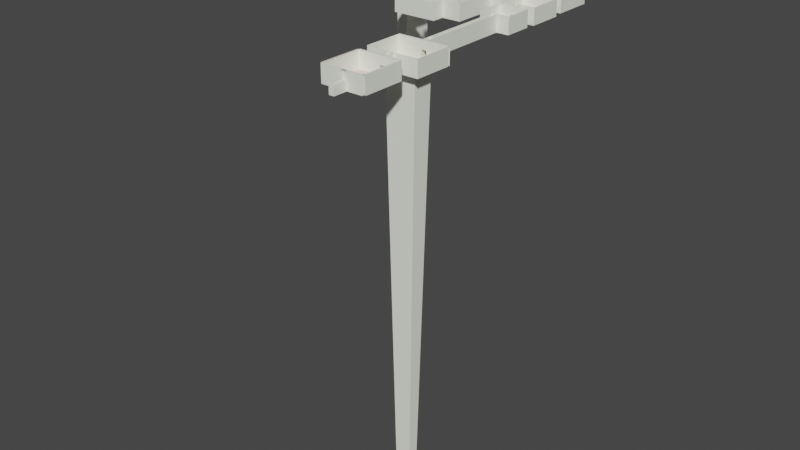 # Source: p2.blend  (saved by Blender 2.80.75; exported with 4.5.12 LTS)
import bpy
from mathutils import Matrix  # noqa: F401  (used for matrix-valued properties, if any)

bpy.ops.wm.read_factory_settings(use_empty=True)
scene = bpy.context.scene
scene.name = 'Scene'

# ---- collections
col_collection = bpy.data.collections.new('Collection'); scene.collection.children.link(col_collection)

# ---- materials (node trees are filled in below, after node groups)
mat_material = bpy.data.materials.new('Material')
mat_material.use_transparent_shadow = False
mat_material_001 = bpy.data.materials.new('Material.001')
mat_material_001.use_transparent_shadow = False

# ---- material node trees
mat_material.use_nodes = True; mat_material.node_tree.nodes.clear()
_N = mat_material.node_tree.nodes; _L = mat_material.node_tree.links
n0 = _N.new('ShaderNodeOutputMaterial'); n0.name = 'Material Output'; n0.location = (300, 300)
n1 = _N.new('ShaderNodeBsdfPrincipled'); n1.name = 'Principled BSDF'; n1.location = (10, 300)
n1.distribution = 'GGX'
n1.subsurface_method = 'BURLEY'
n1.inputs[0].default_value = (0.967, 1.0, 0.8795, 1.0)
n1.inputs[3].default_value = 1.45
n1.inputs[27].default_value = (0.0, 0.0, 0.0, 1.0)
n1.inputs[28].default_value = 1.0
_L.new(n1.outputs[0], n0.inputs[0])
n0.is_active_output = True
mat_material_001.use_nodes = True; mat_material_001.node_tree.nodes.clear()
_N = mat_material_001.node_tree.nodes; _L = mat_material_001.node_tree.links
n0 = _N.new('ShaderNodeOutputMaterial'); n0.name = 'Material Output'; n0.location = (300, 300)
n1 = _N.new('ShaderNodeBsdfPrincipled'); n1.name = 'Principled BSDF'; n1.location = (10, 300)
n1.distribution = 'GGX'
n1.subsurface_method = 'BURLEY'
n1.inputs[0].default_value = (0.7993, 0.6554, 0.6147, 1.0)
n1.inputs[3].default_value = 1.45
n1.inputs[27].default_value = (0.0, 0.0, 0.0, 1.0)
n1.inputs[28].default_value = 1.0
_L.new(n1.outputs[0], n0.inputs[0])
n0.is_active_output = True

# ---- world
world_world = bpy.data.worlds.new('World'); scene.world = world_world
world_world.use_nodes = True; world_world.node_tree.nodes.clear()
_N = world_world.node_tree.nodes; _L = world_world.node_tree.links
n0 = _N.new('ShaderNodeOutputWorld'); n0.name = 'World Output'; n0.location = (300, 300)
n1 = _N.new('ShaderNodeBackground'); n1.name = 'Background'; n1.location = (10, 300)
n1.inputs[0].default_value = (0.05088, 0.05088, 0.05088, 1.0)
_L.new(n1.outputs[0], n0.inputs[0])
n0.is_active_output = True
world_world.color = (0.05088, 0.05088, 0.05088)
world_world.use_sun_shadow = False
world_world.sun_shadow_jitter_overblur = 0.0

# ---- meshes
me_plane = bpy.data.meshes.new('Plane')
me_plane.from_pydata([(-1.0, -5.047, 0.0), (1.0, -5.047, 0.0), (-1.0, -3.047, 0.0), (1.0, -3.047, 0.0), (1.0, -5.047, 0.7901), (1.0, -3.047, 0.7901), (-1.0, -5.047, 0.7901), (-1.0, -2.97, 0.7901), (1.0, -2.97, 0.7901), (-1.0, -3.047, 0.7901), (1.0, -5.123, 0.7901), (-1.0, -5.123, 0.7901), (1.077, -5.047, 0.7901), (1.077, -3.047, 0.7901), (-1.077, -3.047, 0.7901), (-1.077, -5.047, 0.7901), (-1.0, -2.97, 0.0), (1.0, -2.97, 0.0), (1.0, -5.123, 0.0), (-1.0, -5.123, 5.96e-08), (1.077, -5.047, 0.0), (1.077, -3.047, 0.0), (-1.077, -3.047, 0.0), (-1.077, -5.047, 5.96e-08), (0.0, -5.047, 0.0), (0.0, -3.047, 0.0), (0.0, -3.047, 0.7901), (0.0, -5.047, 0.7901), (0.0, -5.123, 0.7901), (-0.3105, -3.047, 0.0), (-0.3105, -3.047, 0.7901), (-0.3105, -2.97, 0.7901), (-0.3105, -2.97, 0.0), (-0.3105, -5.047, 0.0), (-0.3105, -5.047, 0.7901), (-0.3105, -5.123, 0.7901), (-0.3105, -5.123, 3.906e-08), (0.5, -5.047, 0.0), (0.5, -5.047, 0.7901), (0.5, -5.123, 0.7901), (0.5, -5.123, 1.49e-08), (0.5, -3.047, 0.0), (0.5, -3.047, 0.7901), (0.5, -2.97, 0.7901), (0.5, -2.97, 0.0), (-0.1553, -5.047, 0.0), (-0.1553, -5.047, 0.7901), (-0.1553, -5.123, 0.7901), (-0.1553, -5.123, 3.443e-08), (-0.1553, -3.047, 0.0), (-0.1553, -3.047, 0.7901), (-0.1553, -2.97, 0.7901), (-0.1553, -2.97, 0.0), (0.25, -3.047, 0.0), (0.25, -3.047, 0.7901), (0.25, -2.97, 0.7901), (0.25, -2.97, 0.0), (0.25, -5.047, 0.0), (0.25, -5.047, 0.7901), (0.25, -5.123, 0.7901), (0.25, -5.123, 2.235e-08), (-1.0, -3.047, 0.395), (1.0, -3.047, 0.395), (1.0, -5.047, 0.395), (-1.0, -5.047, 0.395), (0.0, -5.047, 0.395), (0.0, -3.047, 0.395), (-0.3105, -3.047, 0.395), (-0.3105, -5.047, 0.395), (0.5, -5.047, 0.395), (0.5, -3.047, 0.395), (-0.1553, -5.047, 0.395), (-0.1553, -3.047, 0.395), (0.25, -5.047, 0.395), (0.125, -3.047, 0.0), (0.125, -3.047, 0.7901), (0.125, -5.047, 0.0), (0.125, -5.047, 0.7901), (0.125, -5.123, 0.7901), (0.125, -3.047, 0.395), (0.125, -5.047, 0.395), (0.0, -2.97, 0.0), (0.125, -2.97, 0.0), (0.25, -3.047, 0.395), (0.0, -2.492, 0.7901), (0.25, -2.492, 0.395), (0.125, -2.97, 0.395), (0.25, -2.97, 0.395), (0.0, -2.97, 0.7901), (0.125, -2.97, 0.7901), (0.02551, -2.035, 0.0), (0.228, -2.035, 0.0), (0.1268, -2.035, 0.0), (-1.077, -2.492, 0.7901), (-0.5847, -2.035, 0.0), (-1.077, -0.6438, 0.7901), (-0.5847, -1.061, 0.0), (1.387, -0.6438, 0.7901), (0.8868, -1.061, 0.0), (1.387, -2.492, 0.7901), (0.8868, -2.035, 0.0), (0.25, -2.492, 0.7901), (0.125, -2.492, 0.0), (0.25, -2.492, 0.0), (0.0, -2.492, 0.0), (-1.077, -2.492, 0.0), (-1.077, -0.6438, 0.0), (1.387, -0.6438, 0.0), (1.387, -2.492, 0.0), (0.1786, -1.773, -22.44), (0.1363, -1.773, -22.44), (0.09401, -1.773, -22.44), (-0.161, -1.773, -22.44), (-0.161, -1.367, -22.44), (0.454, -1.367, -22.44), (0.454, -1.773, -22.44), (0.1864, -0.6438, 0.7901), (0.1864, -0.6438, 0.0), (0.151, -1.061, 0.0), (0.1465, -1.367, -22.44), (-0.4608, -0.6438, 0.7901), (-0.4608, -0.6438, 0.0), (-0.2168, -1.061, 0.0), (-0.007273, -1.367, -22.44), (0.7708, -0.6438, 0.0), (0.5189, -1.061, 0.0), (0.3002, -1.367, -22.44), (0.7708, -0.6438, 0.7901), (0.06144, -0.6438, 0.0), (-0.0329, -1.061, 0.0), (0.0696, -1.367, -22.44), (0.06144, -0.6438, 0.7901), (0.3114, -0.6438, 0.7901), (0.335, -1.061, 0.0), (0.2233, -1.367, -22.44), (-1.0, -2.97, 0.395), (-0.3105, -2.97, 0.395), (-0.1553, -2.97, 0.395), (0.0, -2.97, 0.395), (0.0, -2.492, 0.395), (-1.077, -2.492, 0.395), (-1.077, -0.6438, 0.395), (1.387, -0.6438, 0.395), (1.387, -2.492, 0.395), (0.1864, -0.6438, 0.395), (-0.4608, -0.6438, 0.395), (0.7708, -0.6438, 0.395), (0.3114, -0.6438, 0.395), (0.0, -2.731, 0.7901), (0.25, -2.731, 0.395), (0.0, -2.731, 0.0), (0.125, -2.731, 0.0), (0.25, -2.731, 0.0), (0.25, -2.731, 0.7901), (0.0, -2.731, 0.395), (0.0, -2.612, 0.7901), (0.25, -2.612, 0.0), (0.25, -2.612, 0.7901), (0.25, -2.612, 0.395), (0.0, -2.612, 0.0), (0.125, -2.612, 0.0), (0.0, -2.612, 0.395), (0.25, -2.552, 0.0), (0.25, -2.552, 0.395), (0.0, -2.552, 0.0), (0.125, -2.552, 0.0), (0.0, -2.552, 0.395), (0.25, -2.552, 0.7901), (8.882e-16, -2.552, 0.7901), (-1.077, -0.5671, 0.7901), (1.387, -0.5671, 0.7901), (0.1864, -0.5671, 0.7901), (-0.4608, -0.5671, 0.7901), (0.7708, -0.5671, 0.7901), (0.3114, -0.5671, 0.7901), (-1.077, -0.5671, 0.395), (1.387, -0.5671, 0.395), (0.1864, -0.5671, 0.395), (-0.4608, -0.5671, 0.395), (0.7708, -0.5671, 0.395), (0.06144, -0.5671, 0.395), (0.3114, -0.5671, 0.395), (-1.077, -0.5671, 0.0), (1.387, -0.5671, 0.0), (-0.4608, -0.5671, 0.0), (0.7708, -0.5671, 0.0), (0.06144, -0.5671, 0.0), (0.3114, -0.5671, 0.0), (0.3114, -0.6438, 0.0), (0.06144, -0.6438, 0.395), (0.1864, -0.5671, 0.0), (0.06144, 5.792, 0.0), (0.06144, 4.017, 0.0), (0.1864, 4.017, 0.0), (0.3114, 4.017, 0.0), (0.3114, 5.792, 0.0), (0.9113, 4.017, 0.0), (0.06144, 4.017, 0.395), (0.9113, 5.392, 0.0), (0.06144, -0.5671, 0.7901), (0.3114, 5.392, 0.0), (0.06144, 4.017, 0.7901), (0.3114, 4.017, 0.7901), (0.06144, 5.392, 0.0), (-0.5518, 4.017, 0.0), (-0.5518, 4.017, 0.395), (-0.5518, 4.017, 0.7901), (-0.5518, 5.392, 0.0), (-0.5518, 5.392, 0.395), (-0.5518, 5.392, 0.7901), (0.06144, 5.392, 0.7901), (0.3114, 5.392, 0.395), (0.9113, 5.392, 0.395), (0.9113, 5.392, 0.7901), (0.9113, 4.017, 0.395), (0.9113, 4.017, 0.7901), (0.1864, -0.1038, 0.0), (0.3114, -0.1038, 0.0), (0.06144, -0.1038, 0.0), (0.3114, -0.1038, 0.395), (0.06144, -0.1038, 0.395), (0.3114, -0.1038, 0.7901), (-0.2413, 5.392, 0.0), (-0.2413, 4.017, 0.0), (0.06144, -0.1038, 0.7901), (0.3114, 4.017, 0.395), (-0.2413, 5.392, 0.395), (-0.2413, 5.392, 0.7901), (0.3114, 5.792, 0.395), (0.06144, 5.469, 0.7901), (0.3114, 5.469, 0.7901), (0.06144, 5.469, 0.395), (0.3114, 5.469, 0.395), (0.06144, 5.392, 0.395), (0.3114, 5.792, 0.7901), (0.3114, 5.392, 0.7901), (0.967, 5.792, 0.0), (0.967, 5.792, 0.395), (0.967, 5.792, 0.7901), (0.967, 7.533, 0.0), (0.967, 7.533, 0.395), (0.967, 7.533, 0.7901), (-0.7408, 7.533, 0.0), (-0.7408, 7.533, 0.395), (-0.7408, 7.533, 0.7901), (-0.7408, 5.792, 0.0), (-0.7408, 5.792, 0.395), (-0.7408, 5.792, 0.7901), (0.06144, 5.792, 0.395), (0.06144, 5.792, 0.7901), (-0.7408, 6.516, 0.395), (-0.7408, 6.516, 0.7901), (-0.7408, 6.516, 0.0), (-0.7408, 7.098, 0.395), (-0.7408, 7.098, 0.0), (-0.7408, 7.098, 0.7901), (-0.7408, 6.228, 0.7901), (-0.7408, 6.228, 0.395), (-0.7408, 6.228, 0.0), (-0.7408, 6.881, 0.7901), (-0.7408, 6.881, 0.0), (-0.7408, 6.445, 0.395), (-0.7408, 6.445, 0.0), (-0.7408, 6.445, 0.7901), (0.1131, 7.533, 0.395), (0.1131, 7.533, 0.7901), (0.1131, 7.533, 0.0), (-0.3139, 7.533, 0.7901), (-0.3139, 7.533, 0.395), (-0.3139, 7.533, 0.0), (0.54, 7.533, 0.395), (0.54, 7.533, 0.0), (-0.1004, 7.533, 0.395), (-0.1004, 7.533, 0.0), (-0.1004, 7.533, 0.7901), (0.3266, 7.533, 0.7901), (0.3266, 7.533, 0.395), (0.3266, 7.533, 0.0), (0.3114, 5.716, 0.395), (0.06144, 5.716, 0.395), (0.3114, 5.716, 0.7901), (0.06144, 5.716, 0.7901), (0.25, -5.123, 0.395), (0.0, -5.123, 2.235e-08), (0.125, -5.123, 2.235e-08), (0.0, -5.123, 0.395), (0.125, -5.123, 0.395), (0.25, -5.792, 0.395), (0.125, -5.792, 0.395), (0.0, -5.792, 0.395), (0.25, -5.792, 2.235e-08), (0.0, -5.792, 2.235e-08), (0.125, -5.792, 2.235e-08), (0.54, 8.052, 0.0), (0.3266, 8.052, 0.0), (0.54, 8.052, 0.395), (0.54, 7.533, 0.7901), (0.54, 8.052, 0.7901), (0.54, 7.61, 0.395), (0.3266, 7.61, 0.395), (0.54, 7.61, 0.7901), (0.3266, 7.61, 0.7901), (0.8534, 8.052, 0.0), (0.8534, 8.052, 0.395), (0.8534, 8.052, 0.7901), (0.8534, 10.03, 0.0), (0.8534, 10.03, 0.395), (0.8534, 10.03, 0.7901), (-1.119, 10.03, 0.0), (-1.119, 10.03, 0.395), (-1.119, 10.03, 0.7901), (-1.119, 9.206, 0.0), (-1.119, 9.206, 0.395), (-1.119, 9.206, 0.7901), (0.001299, 9.206, 0.0), (0.001299, 9.206, 0.395), (0.001299, 9.206, 0.7901), (0.001299, 8.052, 0.0), (0.001299, 8.052, 0.395), (0.001299, 8.052, 0.7901), (0.3266, 8.052, 0.395), (-1.119, 9.834, 0.395), (-1.119, 9.834, 0.0), (-1.119, 9.482, 0.7901), (-1.119, 9.482, 0.395), (-1.119, 9.482, 0.0), (-1.119, 9.834, 0.7901), (-2.65, 9.834, 0.0), (-2.65, 9.482, 0.0), (-3.01, 9.733, 0.0), (-3.01, 9.482, 0.0), (-2.65, 10.64, 0.0), (-3.01, 10.64, 0.0), (-2.65, 11.01, 0.0), (-3.01, 11.01, 0.0), (-2.038, 10.64, 0.0), (-2.15, 11.01, 0.0), (-1.78, 10.64, 0.0), (-1.78, 10.91, 0.0), (-2.15, 12.2, 0.0), (-1.78, 12.2, 0.0), (-2.038, 12.57, 0.0), (-1.78, 12.57, 0.0), (-3.378, 12.2, 0.0), (-3.378, 12.57, 0.0), (-3.748, 12.2, 0.0), (-3.748, 12.57, 0.0), (-3.378, 10.29, 0.0), (-3.748, 10.39, 0.0), (-3.378, 10.01, 0.0), (-3.636, 10.01, 0.0), (-5.348, 10.39, 0.0), (-5.348, 10.01, 0.0), (-2.65, 9.834, 0.395), (-2.65, 9.482, 0.395), (-3.01, 9.482, 0.395), (-2.65, 9.834, 0.7901), (-2.65, 9.482, 0.7901), (-2.65, 10.64, 0.7901), (-3.01, 9.733, 0.395), (-3.01, 9.733, 0.7901), (-3.01, 9.482, 0.7901), (-3.01, 10.64, 0.395), (-3.01, 11.01, 0.395), (-3.01, 10.64, 0.7901), (-3.01, 11.01, 0.7901), (-2.65, 10.64, 0.395), (-2.038, 10.64, 0.395), (-1.78, 10.64, 0.395), (-2.038, 10.64, 0.7901), (-1.78, 10.64, 0.7901), (-2.65, 11.01, 0.395), (-2.65, 11.01, 0.7901), (-2.15, 11.01, 0.7901), (-1.78, 10.91, 0.7901), (-2.15, 11.01, 0.395), (-2.15, 12.2, 0.395), (-1.78, 10.91, 0.395), (-1.78, 12.2, 0.395), (-1.78, 12.2, 0.7901), (-2.15, 12.2, 0.7901), (-2.038, 12.57, 0.395), (-1.78, 12.57, 0.395), (-2.038, 12.57, 0.7901), (-1.78, 12.57, 0.7901), (-3.378, 12.57, 0.395), (-3.748, 12.57, 0.395), (-3.378, 12.57, 0.7901), (-3.748, 12.57, 0.7901), (-3.748, 12.2, 0.395), (-3.748, 10.39, 0.395), (-5.348, 10.39, 0.395), (-3.748, 12.2, 0.7901), (-3.748, 10.39, 0.7901), (-5.348, 10.39, 0.7901), (-3.378, 12.2, 0.395), (-3.378, 10.29, 0.395), (-3.378, 10.01, 0.395), (-3.636, 10.01, 0.395), (-5.348, 10.01, 0.395), (-3.378, 12.2, 0.7901), (-3.378, 10.29, 0.7901), (-3.378, 10.01, 0.7901), (-3.636, 10.01, 0.7901), (-5.348, 10.01, 0.7901), (-5.348, 11.25, 0.0), (-5.348, 11.25, 0.395), (-5.348, 11.25, 0.7901), (-6.627, 11.25, 0.0), (-6.627, 11.25, 0.395), (-6.627, 11.25, 0.7901), (-6.627, 9.097, 0.0), (-6.627, 9.097, 0.395), (-6.627, 9.097, 0.7901), (-5.348, 9.097, 0.0), (-5.348, 9.097, 0.395), (-5.348, 9.097, 0.7901), (-6.627, 10.29, 0.395), (-6.627, 10.29, 0.7901), (-6.627, 10.29, 0.0), (-6.627, 10.01, 0.7901), (-6.627, 10.01, 0.395), (-6.627, 10.01, 0.0), (-5.271, 10.39, 0.395), (-5.271, 10.01, 0.395), (-5.271, 10.39, 0.7901), (-5.271, 10.01, 0.7901), (-1.196, 9.834, 0.395), (-1.196, 9.482, 0.395), (-1.196, 9.834, 0.7901), (-1.196, 9.482, 0.7901), (0.3266, 8.052, 0.7901), (0.54, 7.975, 0.395), (0.3266, 7.975, 0.395), (0.54, 7.975, 0.7901), (0.3266, 7.975, 0.7901), (-7.874, 10.29, 0.0), (-7.874, 10.01, 0.0), (-7.874, 10.29, 0.7901), (-7.874, 10.01, 0.7901), (-8.185, 10.29, 0.0), (-8.185, 10.01, 0.0), (-7.874, 8.257, 0.0), (-8.185, 8.257, 0.0), (-7.874, 10.01, 0.395), (-8.185, 8.257, 0.395), (-7.874, 8.257, 0.7901), (-8.185, 8.257, 0.7901), (-7.874, 10.29, 0.395), (-8.185, 10.29, 0.395), (-8.185, 10.01, 0.395), (-8.185, 10.29, 0.7901), (-8.185, 10.01, 0.7901), (-6.704, 10.29, 0.395), (-6.704, 10.01, 0.395), (-6.704, 10.29, 0.7901), (-6.704, 10.01, 0.7901), (-7.874, 7.96, 0.0), (-8.185, 7.96, 0.0), (-9.037, 8.257, 0.0), (-9.037, 7.96, 0.0), (-9.037, 8.257, 0.395), (-9.037, 8.257, 0.7901), (-9.037, 7.96, 0.7901), (-7.874, 6.224, 0.0), (-8.185, 6.224, 0.0), (-7.874, 5.891, 0.0), (-8.185, 5.891, 0.0), (-6.269, 6.224, 0.0), (-6.269, 5.891, 0.0), (-7.874, 8.257, 0.395), (-7.874, 7.96, 0.395), (-7.874, 6.224, 0.395), (-7.874, 7.96, 0.7901), (-8.185, 7.96, 0.395), (-8.185, 6.224, 0.395), (-8.185, 7.96, 0.7901), (-8.185, 6.224, 0.7901), (-6.627, 6.224, 0.395), (-7.874, 6.224, 0.7901), (-6.627, 6.224, 0.7901), (-7.874, 5.891, 0.395), (-8.185, 5.891, 0.395), (-6.627, 5.891, 0.395), (-7.874, 5.891, 0.7901), (-8.185, 5.891, 0.7901), (-6.269, 5.484, 0.0), (-6.627, 5.126, 0.395), (-6.627, 5.126, 0.7901), (-6.269, 7.043, 0.0), (-6.627, 7.401, 0.395), (-6.627, 7.401, 0.7901), (-5.706, 5.484, 0.0), (-5.348, 5.126, 0.395), (-5.348, 5.126, 0.7901), (-5.706, 7.043, 0.0), (-5.348, 7.401, 0.395), (-5.348, 7.401, 0.7901), (-5.348, 6.224, 0.7901), (-5.706, 5.891, 0.0), (-6.627, 5.891, 0.7901), (-6.704, 6.224, 0.395), (-6.704, 5.891, 0.395), (-6.704, 6.224, 0.7901), (-6.704, 5.891, 0.7901), (-5.706, 6.224, 0.0), (-5.348, 6.224, 0.395), (-3.778, 5.801, 0.0), (-3.636, 6.224, 0.0), (-3.378, 5.891, 0.0), (-3.378, 6.224, 0.0), (-3.778, 4.651, 0.0), (-3.378, 4.651, 0.0), (-3.778, 4.259, 0.0), (-3.378, 4.259, 0.0), (-2.18, 4.651, 0.0), (-2.038, 4.259, 0.0), (-1.78, 4.651, 0.0), (-1.78, 4.259, 0.0), (-2.18, 6.663, 0.0), (-1.78, 6.516, 0.0), (-2.18, 6.881, 0.0), (-1.78, 6.881, 0.0), (-6.627, 5.891, 0.0), (-6.627, 6.224, 0.0), (-6.627, 5.126, 0.0), (-6.627, 7.401, 0.0), (-5.348, 5.126, 0.0), (-5.348, 7.401, 0.0), (-6.171, 5.985, -22.44), (-5.348, 5.801, 0.0), (-5.348, 6.224, 0.0), (-6.171, 6.202, -22.44), (-6.171, 5.72, -22.44), (-6.171, 6.736, -22.44), (-5.804, 5.72, -22.44), (-5.804, 6.736, -22.44), (-5.804, 5.985, -22.44), (-5.804, 6.202, -22.44), (-3.778, 5.801, 0.395), (-3.378, 5.891, 0.395), (-3.778, 4.651, 0.395), (-3.378, 4.651, 0.395), (-2.18, 4.651, 0.395), (-2.038, 4.259, 0.395), (-1.78, 4.651, 0.395), (-1.78, 4.259, 0.395), (-2.18, 6.663, 0.395), (-3.778, 5.801, 0.7901), (-3.378, 5.891, 0.7901), (-3.778, 4.651, 0.7901), (-3.378, 4.651, 0.7901), (-3.778, 4.259, 0.7901), (-2.18, 4.651, 0.7901), (-2.038, 4.259, 0.7901), (-1.78, 4.651, 0.7901), (-1.78, 4.259, 0.7901), (-2.18, 6.663, 0.7901), (-3.636, 6.224, 0.395), (-3.378, 6.224, 0.395), (-3.636, 6.224, 0.7901), (-3.378, 6.224, 0.7901), (-3.778, 4.259, 0.395), (-3.378, 4.259, 0.395), (-3.378, 4.259, 0.7901), (-2.18, 6.881, 0.395), (-2.18, 6.881, 0.7901), (-1.78, 6.516, 0.395), (-1.78, 6.516, 0.7901), (-1.78, 6.881, 0.395), (-0.7408, 6.881, 0.395), (-1.78, 6.881, 0.7901), (-5.348, 5.801, 0.395), (-5.348, 5.801, 0.7901), (-5.271, 6.224, 0.395), (-5.271, 5.801, 0.395), (-5.271, 6.224, 0.7901), (-5.271, 5.801, 0.7901), (-0.8175, 6.516, 0.395), (-0.8175, 6.881, 0.395), (-0.8175, 6.516, 0.7901), (-0.8175, 6.881, 0.7901), (-9.037, 8.787, 0.0), (-9.037, 8.787, 0.395), (-9.037, 8.787, 0.7901), (-9.037, 7.376, 0.0), (-9.037, 7.376, 0.395), (-9.037, 7.376, 0.7901), (-10.14, 7.376, 0.0), (-10.14, 7.376, 0.395), (-10.14, 7.376, 0.7901), (-10.14, 8.787, 0.395), (-10.14, 8.787, 0.7901), (-10.14, 8.787, 0.0), (-10.14, 7.96, 0.7901), (-10.14, 7.96, 0.395), (-10.14, 7.96, 0.0), (-10.14, 8.257, 0.395), (-10.14, 8.257, 0.0), (-10.14, 8.257, 0.7901), (-11.59, 7.96, 0.0), (-11.59, 8.257, 0.395), (-11.59, 8.257, 0.0), (-11.59, 7.96, 0.395), (-9.037, 7.96, 0.395), (-8.961, 8.257, 0.395), (-8.961, 7.96, 0.395), (-8.961, 8.257, 0.7901), (-8.961, 7.96, 0.7901), (-2.764, 12.2, 0.0), (-2.708, 12.57, 0.0), (-2.764, 12.2, 0.395), (-2.764, 12.2, 0.7901), (-2.708, 12.57, 0.7901), (-3.043, 12.57, 0.0), (-3.043, 12.57, 0.7901), (-3.071, 12.2, 0.0), (-3.071, 12.2, 0.395), (-3.071, 12.2, 0.7901), (-2.779, 4.651, 0.0), (-2.779, 4.651, 0.395), (-2.779, 4.651, 0.7901), (-2.708, 4.259, 0.395), (-2.708, 4.259, 0.7901), (-3.093, 4.651, 0.0), (-3.093, 4.651, 0.395), (-3.093, 4.651, 0.7901), (-3.059, 4.259, 0.395), (-3.059, 4.259, 0.7901), (-4.492, 6.224, 0.0), (-4.563, 5.801, 0.0), (-4.492, 6.224, 0.395), (-4.563, 5.801, 0.395), (-4.492, 6.224, 0.7901), (-4.829, 6.224, 0.0), (-4.829, 6.224, 0.395), (-4.829, 6.224, 0.7901), (-4.865, 5.801, 0.0), (-4.865, 5.801, 0.7901), (-4.563, 3.944, 0.0), (-4.865, 3.944, 0.0), (-4.563, 3.644, 0.0), (-4.865, 3.644, 0.0), (-3.059, 3.944, 0.0), (-3.059, 3.644, 0.0), (-2.708, 3.944, 0.0), (-2.708, 3.644, 0.0), (-3.059, 4.259, 0.0), (-2.708, 4.259, 0.0), (-4.865, 5.801, 0.395), (-4.865, 3.944, 0.395), (-4.865, 3.944, 0.7901), (-4.563, 5.801, 0.7901), (-4.563, 3.944, 0.7901), (-4.563, 3.944, 0.395), (-3.059, 3.944, 0.395), (-3.059, 3.944, 0.7901), (-4.865, 3.644, 0.395), (-4.563, 3.644, 0.395), (-3.059, 3.644, 0.395), (-4.563, 3.644, 0.7901), (-4.865, 3.644, 0.7901), (-2.708, 3.644, 0.395), (-3.059, 3.644, 0.7901), (-2.708, 3.944, 0.395), (-2.708, 3.944, 0.7901), (-2.708, 3.644, 0.7901), (-4.646, 10.01, 0.0), (-4.692, 10.39, 0.0), (-4.646, 10.01, 0.395), (-4.646, 10.01, 0.7901), (-5.02, 10.39, 0.395), (-5.02, 10.39, 0.7901), (-4.997, 10.01, 0.0), (-4.997, 10.01, 0.395), (-4.997, 10.01, 0.7901), (-2.708, 14.02, 0.0), (-3.043, 14.02, 0.0), (-2.708, 14.34, 0.0), (-3.043, 14.34, 0.0), (-4.692, 14.02, 0.0), (-4.692, 14.34, 0.0), (-5.02, 14.02, 0.0), (-5.02, 14.34, 0.0), (-5.02, 10.39, 0.0), (-2.708, 12.57, 0.395), (-3.043, 12.57, 0.395), (-2.708, 14.02, 0.395), (-2.708, 14.02, 0.7901), (-2.708, 14.34, 0.395), (-3.043, 14.34, 0.395), (-2.708, 14.34, 0.7901), (-3.043, 14.34, 0.7901), (-3.043, 14.02, 0.395), (-4.692, 14.02, 0.395), (-3.043, 14.02, 0.7901), (-4.692, 14.34, 0.395), (-5.02, 14.02, 0.395), (-5.02, 14.34, 0.395), (-4.692, 10.39, 0.395), (-4.692, 14.02, 0.7901), (-4.692, 14.34, 0.7901), (-5.02, 14.02, 0.7901), (-5.02, 14.34, 0.7901), (-4.692, 10.39, 0.7901)], [], [(37, 1, 3, 41), (70, 62, 5, 42), (62, 63, 4, 5), (64, 61, 9, 6), (68, 64, 6, 34), (42, 5, 8, 43), (166, 139, 84, 168), (34, 6, 11, 35), (5, 4, 12, 13), (6, 9, 14, 15), (15, 14, 22, 23), (35, 11, 19, 36), (43, 8, 17, 44), (13, 12, 20, 21), (137, 138, 81, 52), (73, 57, 60, 282), (77, 27, 28, 78), (50, 26, 88, 51), (80, 65, 27, 77), (72, 66, 26, 50), (45, 24, 25, 49), (0, 33, 29, 2), (61, 67, 30, 9), (9, 30, 31, 7), (135, 136, 32, 16), (47, 35, 36, 48), (46, 34, 35, 47), (71, 68, 34, 46), (63, 69, 38, 4), (4, 38, 39, 10), (10, 39, 40, 18), (55, 43, 44, 56), (54, 42, 43, 55), (83, 70, 42, 54), (57, 37, 41, 53), (65, 71, 46, 27), (27, 46, 47, 28), (28, 47, 48, 283), (33, 45, 49, 29), (67, 72, 50, 30), (30, 50, 51, 31), (136, 137, 52, 32), (76, 57, 53, 74), (79, 83, 54, 75), (75, 54, 55, 89), (69, 73, 58, 38), (38, 58, 59, 39), (39, 59, 60, 40), (37, 57, 73, 69), (29, 49, 72, 67), (24, 45, 71, 65), (53, 41, 70, 83), (1, 37, 69, 63), (45, 33, 68, 71), (2, 29, 67, 61), (49, 25, 66, 72), (57, 76, 284, 60), (33, 0, 64, 68), (0, 2, 61, 64), (3, 1, 63, 62), (41, 3, 62, 70), (76, 24, 283, 284), (26, 75, 89, 88), (66, 79, 75, 26), (24, 76, 74, 25), (73, 80, 77, 58), (58, 77, 78, 59), (24, 65, 285, 283), (74, 53, 56, 82), (25, 74, 82, 81), (25, 81, 138, 66), (56, 53, 83, 87), (79, 66, 138, 86), (83, 79, 86, 87), (86, 138, 88, 89), (86, 79, 75, 89), (87, 86, 89, 55), (163, 167, 101, 85), (162, 163, 85, 103), (164, 165, 102, 104), (165, 162, 103, 102), (139, 104, 105, 140), (140, 105, 106, 141), (146, 124, 107, 142), (142, 107, 108, 143), (143, 108, 103, 85), (96, 94, 112, 113), (91, 92, 102, 103), (92, 90, 104, 102), (90, 94, 105, 104), (94, 96, 106, 105), (125, 98, 107, 124), (98, 100, 108, 107), (100, 91, 103, 108), (109, 115, 114, 126, 134, 119, 130, 123, 113, 112, 111, 110), (90, 92, 110, 111), (91, 100, 115, 109), (122, 96, 113, 123), (94, 90, 111, 112), (92, 91, 109, 110), (100, 98, 114, 115), (133, 118, 119, 134), (129, 118, 117, 128), (141, 106, 121, 145), (96, 122, 121, 106), (129, 122, 123, 130), (98, 125, 126, 114), (133, 125, 124, 188), (147, 188, 124, 146), (118, 129, 130, 119), (145, 121, 128, 189), (122, 129, 128, 121), (118, 133, 188, 117), (125, 133, 134, 126), (116, 144, 147, 132), (120, 145, 189, 131), (132, 147, 146, 127), (95, 141, 145, 120), (131, 189, 144, 116), (99, 143, 85, 101), (97, 142, 143, 99), (127, 146, 142, 97), (93, 140, 141, 95), (84, 139, 140, 93), (31, 51, 137, 136), (7, 31, 136, 135), (51, 88, 138, 137), (164, 104, 139, 166), (81, 150, 154, 138), (82, 56, 152, 151), (81, 82, 151, 150), (56, 87, 149, 152), (87, 55, 153, 149), (138, 154, 148, 88), (150, 159, 161, 154), (151, 152, 156, 160), (150, 151, 160, 159), (152, 149, 158, 156), (149, 153, 157, 158), (154, 161, 155, 148), (159, 164, 166, 161), (160, 156, 162, 165), (159, 160, 165, 164), (156, 158, 163, 162), (158, 157, 167, 163), (161, 166, 168, 155), (163, 166, 139, 85), (139, 84, 101, 85), (163, 167, 168, 166), (131, 116, 171, 199), (116, 132, 174, 171), (120, 131, 199, 172), (132, 127, 173, 174), (95, 120, 172, 169), (127, 97, 170, 173), (173, 170, 176, 179), (171, 174, 181, 177), (199, 171, 177, 180), (172, 199, 180, 178), (169, 172, 178, 175), (174, 173, 179, 181), (178, 180, 186, 184), (175, 178, 184, 182), (181, 179, 185, 187), (179, 176, 183, 185), (181, 187, 188, 147), (180, 177, 144, 189), (177, 181, 147, 144), (186, 180, 189, 128), (186, 128, 117, 190), (190, 117, 188, 187), (216, 217, 194, 193), (218, 216, 193, 192), (218, 192, 197, 220), (217, 187, 181, 219), (220, 197, 201, 224), (219, 181, 174, 221), (225, 202, 215, 214), (194, 225, 214, 196), (201, 197, 205, 206), (197, 192, 204, 205), (206, 205, 208, 209), (205, 204, 207, 208), (227, 226, 233, 210), (226, 222, 203, 233), (210, 233, 211, 235), (208, 207, 222, 226), (235, 211, 212, 213), (211, 200, 198, 212), (213, 212, 214, 215), (212, 198, 196, 214), (207, 204, 223, 222), (225, 219, 221, 202), (180, 220, 224, 199), (194, 217, 219, 225), (186, 218, 220, 180), (186, 190, 216, 218), (190, 187, 217, 216), (221, 219, 220, 224), (220, 197, 225, 219), (202, 225, 197, 201), (209, 208, 226, 227), (222, 223, 192, 203), (203, 192, 194, 200), (200, 194, 196, 198), (203, 200, 195, 191), (203, 191, 248, 233), (195, 200, 211, 228), (210, 235, 230, 229), (229, 230, 232, 231), (231, 232, 211, 233), (228, 211, 235, 234), (233, 248, 249, 210), (228, 234, 238, 237), (195, 228, 237, 236), (237, 238, 241, 240), (236, 237, 240, 239), (268, 267, 244, 243), (269, 268, 243, 242), (257, 256, 247, 246), (258, 257, 246, 245), (246, 247, 249, 248), (245, 246, 248, 191), (195, 236, 239, 271, 277, 266, 273, 269, 242, 254, 260, 252, 262, 258, 245, 191), (234, 228, 248, 249), (570, 259, 251, 250), (243, 244, 255, 253), (242, 243, 253, 254), (262, 261, 257, 258), (261, 263, 256, 257), (253, 255, 259, 570), (254, 253, 570, 260), (250, 251, 263, 261), (252, 250, 261, 262), (277, 276, 264, 266), (276, 275, 265, 264), (273, 272, 268, 269), (272, 274, 267, 268), (240, 241, 296, 270), (239, 240, 270, 271), (264, 265, 274, 272), (266, 264, 272, 273), (270, 296, 275, 276), (248, 228, 278, 279), (279, 278, 280, 281), (65, 80, 286, 285), (80, 73, 282, 286), (285, 286, 288, 289), (286, 282, 287, 288), (283, 285, 289, 291), (282, 60, 290, 287), (284, 283, 291, 292), (60, 284, 292, 290), (292, 291, 289, 288), (290, 292, 288, 287), (277, 271, 293, 294), (293, 271, 270, 295), (277, 294, 320, 276), (295, 270, 296, 297), (276, 320, 431, 275), (270, 276, 299, 298), (298, 299, 301, 300), (295, 297, 304, 303), (293, 295, 303, 302), (303, 304, 307, 306), (302, 303, 306, 305), (306, 307, 310, 309), (305, 306, 309, 308), (324, 323, 313, 312), (325, 324, 312, 311), (312, 313, 316, 315), (311, 312, 315, 314), (315, 316, 319, 318), (314, 315, 318, 317), (318, 319, 431, 320), (317, 318, 320, 294), (293, 302, 305, 308, 322, 325, 311, 314, 317, 294), (325, 322, 327, 328), (321, 326, 323, 324), (309, 310, 326, 321), (308, 309, 321, 322), (328, 327, 329, 330), (329, 327, 331, 332), (332, 331, 333, 334), (333, 331, 335, 336), (336, 335, 337, 338), (336, 338, 340, 339), (339, 340, 342, 341), (616, 614, 344, 343), (343, 344, 346, 345), (343, 345, 348, 347), (347, 348, 350, 349), (673, 684, 351, 352), (327, 322, 321, 353), (325, 328, 354, 324), (331, 327, 353, 366), (328, 330, 355, 354), (366, 353, 356, 358), (353, 321, 326, 356), (354, 355, 361, 357), (324, 354, 357, 323), (329, 332, 362, 359), (330, 329, 359, 355), (359, 362, 364, 360), (355, 359, 360, 361), (332, 334, 363, 362), (362, 363, 365, 364), (334, 333, 371, 363), (363, 371, 372, 365), (335, 331, 366, 367), (367, 366, 358, 369), (337, 335, 367, 368), (368, 367, 369, 370), (333, 336, 375, 371), (371, 375, 373, 372), (338, 337, 368, 377), (377, 368, 370, 374), (336, 339, 376, 375), (375, 376, 380, 373), (340, 338, 377, 378), (378, 377, 374, 379), (342, 340, 378, 382), (382, 378, 379, 384), (616, 343, 395, 617), (617, 395, 400, 618), (610, 341, 381, 685), (341, 342, 382, 381), (685, 381, 383, 613), (381, 382, 384, 383), (346, 344, 385, 386), (386, 385, 387, 388), (668, 348, 390, 699), (348, 345, 389, 390), (345, 346, 386, 389), (699, 390, 393, 704), (390, 389, 392, 393), (389, 386, 388, 392), (349, 350, 398, 397), (343, 347, 396, 395), (347, 349, 397, 396), (673, 352, 399, 674), (396, 397, 402, 401), (395, 396, 401, 400), (674, 399, 404, 675), (397, 398, 403, 402), (391, 394, 407, 406), (351, 391, 406, 405), (406, 407, 410, 409), (405, 406, 409, 408), (421, 420, 413, 412), (422, 421, 412, 411), (412, 413, 416, 415), (411, 412, 415, 414), (415, 416, 404, 399), (414, 415, 399, 352), (351, 405, 408, 419, 422, 411, 414, 352), (408, 409, 417, 419), (409, 410, 418, 417), (421, 422, 437, 444), (417, 418, 420, 421), (394, 391, 399, 404), (399, 391, 423, 424), (424, 423, 425, 426), (321, 324, 428, 427), (427, 428, 430, 429), (297, 295, 320, 431), (320, 295, 432, 433), (433, 432, 434, 435), (419, 417, 448, 436), (422, 419, 436, 437), (448, 417, 418, 438), (421, 444, 439, 420), (437, 436, 440, 441), (437, 441, 443, 442), (443, 441, 450, 445), (437, 442, 470, 444), (445, 450, 452, 447), (444, 470, 446, 439), (440, 436, 448, 449), (441, 440, 449, 450), (449, 448, 438, 451), (450, 449, 451, 452), (417, 421, 454, 453), (453, 454, 456, 455), (442, 443, 458, 457), (458, 443, 459, 460), (459, 443, 445, 461), (461, 445, 447, 462), (458, 460, 604, 474), (474, 604, 463, 476), (457, 458, 465, 464), (464, 465, 467, 466), (464, 466, 523, 524), (457, 464, 472, 471), (442, 457, 471, 470), (471, 472, 479, 473), (470, 471, 473, 446), (465, 458, 474, 475), (475, 474, 476, 477), (467, 465, 475, 482), (482, 475, 477, 485), (464, 524, 478, 472), (472, 478, 480, 479), (523, 466, 481, 483), (466, 467, 482, 481), (483, 481, 484, 500), (481, 482, 485, 484), (483, 500, 488, 487), (523, 483, 487, 525), (480, 478, 490, 491), (478, 524, 526, 490), (487, 488, 494, 493), (525, 487, 493, 527), (491, 490, 496, 497), (490, 526, 528, 496), (497, 496, 506, 498), (496, 528, 531, 506), (493, 494, 573, 572), (527, 493, 572, 530), (478, 480, 500, 483), (478, 501, 502, 483), (501, 502, 504, 503), (505, 495, 536, 538), (629, 630, 507, 508), (508, 507, 509, 510), (509, 507, 511, 512), (512, 511, 513, 514), (619, 648, 516, 515), (515, 516, 518, 517), (515, 517, 520, 519), (519, 520, 522, 521), (522, 520, 252, 260), (469, 468, 524, 523), (486, 469, 523, 525), (468, 489, 526, 524), (492, 486, 525, 527), (489, 495, 528, 526), (499, 492, 527, 530), (505, 499, 530, 531), (495, 505, 531, 528), (529, 533, 535, 537, 538, 536, 534, 532), (492, 499, 537, 535), (486, 492, 535, 533), (469, 486, 533, 529), (499, 505, 538, 537), (495, 489, 534, 536), (489, 468, 532, 534), (468, 469, 529, 532), (515, 519, 547, 543), (637, 530, 572, 649), (619, 515, 543, 620), (520, 517, 545, 567), (510, 509, 540, 559), (518, 516, 544, 546), (509, 512, 542, 540), (647, 514, 563, 627), (513, 511, 541, 562), (629, 508, 558, 631), (511, 507, 539, 541), (517, 518, 546, 545), (567, 545, 555, 568), (649, 572, 573, 638), (545, 546, 556, 555), (562, 541, 550, 552), (559, 540, 549, 561), (546, 544, 554, 556), (620, 543, 553, 621), (540, 542, 551, 549), (543, 547, 557, 553), (631, 558, 560, 633), (627, 563, 564, 628), (541, 539, 548, 550), (508, 510, 559, 558), (558, 559, 561, 560), (514, 513, 562, 563), (563, 562, 552, 564), (519, 521, 565, 547), (547, 565, 566, 557), (252, 520, 567, 250), (250, 567, 568, 251), (522, 260, 570, 569), (521, 522, 569, 565), (569, 570, 259, 571), (565, 569, 571, 566), (506, 498, 573, 572), (506, 572, 575, 574), (574, 575, 577, 576), (570, 250, 578, 579), (579, 578, 580, 581), (461, 462, 584, 583), (459, 461, 583, 582), (463, 604, 586, 587), (604, 460, 585, 586), (587, 586, 589, 590), (586, 585, 588, 589), (599, 597, 591, 592), (597, 598, 593, 591), (583, 584, 592, 591), (582, 583, 591, 593), (459, 582, 593, 598, 596, 588, 585, 460), (589, 588, 596, 595), (590, 589, 595, 594), (598, 597, 601, 602), (594, 595, 597, 599), (596, 598, 602, 600), (595, 596, 600, 603), (600, 602, 601, 603), (597, 595, 603, 601), (462, 461, 604, 463), (604, 461, 605, 606), (606, 605, 607, 608), (635, 631, 633, 636), (376, 611, 612, 380), (339, 609, 611, 376), (339, 341, 610, 609), (344, 614, 686, 385), (385, 686, 615, 387), (611, 617, 618, 612), (609, 616, 617, 611), (609, 610, 614, 616), (544, 622, 623, 554), (625, 620, 621, 626), (516, 648, 622, 544), (624, 619, 620, 625), (624, 647, 648, 619), (512, 514, 647, 624), (512, 624, 625, 542), (542, 625, 626, 551), (350, 667, 669, 398), (539, 632, 652, 548), (634, 629, 631, 635), (507, 630, 632, 539), (634, 637, 630, 629), (531, 530, 637, 634), (531, 634, 635, 506), (506, 635, 636, 498), (398, 669, 670, 403), (630, 637, 640, 639), (639, 640, 642, 641), (639, 641, 644, 643), (643, 644, 646, 645), (643, 645, 648, 647), (630, 639, 654, 632), (640, 637, 649, 650), (650, 649, 638, 651), (632, 654, 653, 652), (639, 643, 655, 654), (654, 655, 656, 653), (642, 640, 650, 657), (657, 650, 651, 661), (644, 641, 658, 659), (641, 642, 657, 658), (659, 658, 660, 663), (658, 657, 661, 660), (646, 644, 659, 662), (662, 659, 663, 666), (643, 647, 627, 655), (655, 627, 628, 656), (648, 645, 664, 622), (645, 646, 662, 664), (622, 664, 665, 623), (664, 662, 666, 665), (350, 348, 668, 667), (351, 684, 671, 391), (391, 671, 672, 394), (669, 674, 675, 670), (667, 673, 674, 669), (667, 668, 684, 673), (614, 610, 676, 677), (677, 676, 678, 679), (677, 679, 681, 680), (680, 681, 683, 682), (680, 682, 684, 668), (676, 610, 685, 687), (614, 677, 693, 686), (687, 685, 613, 688), (686, 693, 695, 615), (681, 679, 690, 696), (678, 676, 687, 689), (679, 678, 689, 690), (696, 690, 692, 701), (689, 687, 688, 691), (690, 689, 691, 692), (677, 680, 694, 693), (693, 694, 700, 695), (683, 681, 696, 698), (682, 683, 698, 697), (684, 682, 697, 671), (680, 668, 699, 694), (694, 699, 704, 700), (697, 698, 703, 702), (671, 697, 702, 672), (698, 696, 701, 703)])
me_plane.polygons.foreach_set('material_index', [1, 0, 0, 0, 0, 0, 0, 0, 0, 1, 0, 0, 0, 0, 0, 0, 0, 0, 0, 0, 1, 1, 0, 0, 0, 0, 0, 0, 0, 0, 0, 0, 0, 0, 1, 0, 0, 0, 1, 0, 0, 0, 1, 0, 0, 0, 0, 0, 0, 0, 0, 0, 0, 0, 0, 0, 1, 0, 0, 0, 0, 1, 0, 0, 1, 0, 0, 0, 1, 1, 0, 0, 0, 0, 0, 0, 0, 0, 0, 1, 1, 0, 0, 0, 0, 0, 0, 1, 1, 1, 1, 1, 1, 1, 1, 0, 0, 0, 0, 0, 0, 0, 1, 0, 1, 0, 0, 1, 0, 0, 0, 1, 1, 0, 0, 0, 0, 0, 0, 0, 0, 0, 0, 0, 0, 0, 0, 0, 0, 1, 1, 0, 0, 0, 0, 1, 1, 0, 0, 0, 0, 1, 1, 0, 0, 0, 0, 0, 0, 0, 0, 0, 0, 0, 0, 0, 0, 0, 0, 0, 0, 0, 0, 0, 0, 0, 0, 0, 0, 1, 1, 1, 1, 0, 0, 0, 0, 0, 0, 0, 0, 0, 0, 0, 0, 0, 0, 0, 0, 0, 0, 1, 0, 0, 0, 0, 1, 1, 0, 0, 0, 0, 1, 1, 1, 1, 0, 0, 0, 0, 0, 0, 0, 0, 0, 0, 0, 0, 0, 0, 0, 0, 0, 1, 0, 0, 0, 0, 0, 0, 0, 0, 0, 0, 0, 0, 0, 0, 0, 0, 0, 0, 0, 1, 0, 0, 0, 0, 0, 0, 0, 1, 1, 0, 0, 1, 0, 0, 0, 0, 0, 0, 0, 0, 0, 0, 0, 0, 0, 0, 0, 0, 0, 0, 0, 0, 1, 1, 0, 0, 0, 1, 1, 1, 1, 1, 1, 1, 1, 1, 1, 1, 1, 0, 0, 0, 0, 0, 0, 0, 0, 0, 0, 0, 0, 0, 0, 0, 0, 0, 0, 0, 0, 0, 0, 0, 0, 0, 0, 0, 0, 0, 0, 0, 0, 0, 0, 0, 0, 0, 0, 0, 0, 0, 0, 0, 0, 0, 0, 0, 0, 0, 0, 0, 0, 0, 0, 0, 0, 0, 0, 0, 0, 0, 0, 1, 0, 0, 0, 0, 0, 0, 0, 0, 0, 0, 0, 0, 0, 1, 0, 0, 1, 1, 0, 0, 0, 0, 0, 0, 0, 0, 0, 0, 1, 1, 0, 0, 0, 0, 1, 1, 1, 0, 0, 0, 0, 0, 0, 0, 0, 0, 0, 0, 0, 0, 0, 0, 0, 0, 0, 0, 0, 0, 0, 0, 0, 0, 0, 0, 0, 0, 0, 1, 1, 1, 1, 1, 1, 1, 1, 1, 1, 1, 1, 1, 1, 1, 1, 1, 1, 0, 0, 0, 0, 0, 0, 0, 0, 0, 0, 0, 0, 0, 0, 0, 0, 0, 0, 0, 0, 0, 0, 0, 0, 0, 0, 0, 0, 0, 0, 0, 0, 0, 0, 0, 0, 0, 0, 0, 0, 0, 0, 0, 0, 0, 0, 0, 0, 0, 0, 0, 0, 0, 0, 0, 0, 0, 0, 1, 0, 0, 0, 0, 1, 0, 0, 0, 0, 0, 0, 0, 0, 0, 1, 0, 0, 0, 0, 1, 0, 0, 0, 0, 1, 1, 0, 0, 0, 0, 0, 0, 1, 1, 0, 0, 0, 1, 1, 1, 1, 1, 0, 0, 0, 0, 0, 0, 0, 0, 0, 0, 0, 0, 0, 0, 0, 0, 0, 0, 0, 0, 1, 0, 0, 0, 0, 1, 1, 1, 1, 1, 1, 0, 0, 0, 0, 0, 0, 0, 0, 0, 0, 0, 0, 0, 0, 0, 0, 0, 0, 0, 0])
_uv = me_plane.uv_layers.new(name='UVMap')
_uv.uv.foreach_set('vector', [0.75, 0.0, 1.0, 0.0, 1.0, 1.0, 0.75, 1.0, 0.75, 1.0, 1.0, 1.0, 1.0, 1.0, 0.75, 1.0, 1.0, 1.0, 1.0, 0.0, 1.0, 0.0, 1.0, 1.0, 0.0, 0.0, 0.0, 1.0, 0.0, 1.0, 0.0, 0.0, 0.3447, 0.0, 0.0, 0.0, 0.0, 0.0, 0.3447, 0.0, 0.75, 1.0, 1.0, 1.0, 1.0, 1.0, 0.75, 1.0, 0.5, 1.0, 0.5, 1.0, 0.5, 1.0, 0.5, 1.0, 0.3447, 0.0, 0.0, 0.0, 0.0, 0.0, 0.3447, 0.0, 1.0, 1.0, 1.0, 0.0, 1.0, 0.0, 1.0, 1.0, 0.0, 0.0, 0.0, 1.0, 0.0, 1.0, 0.0, 0.0, 0.0, 0.0, 0.0, 1.0, 0.0, 1.0, 0.0, 0.0, 0.3447, 0.0, 0.0, 0.0, 0.0, 0.0, 0.3447, 0.0, 0.75, 1.0, 1.0, 1.0, 1.0, 1.0, 0.75, 1.0, 1.0, 1.0, 1.0, 0.0, 1.0, 0.0, 1.0, 1.0, 0.4224, 1.0, 0.5, 1.0, 0.5, 1.0, 0.4224, 1.0, 0.625, 0.0, 0.625, 0.0, 0.625, 0.0, 0.625, 0.0, 0.5625, 0.0, 0.5, 0.0, 0.5, 0.0, 0.5625, 0.0, 0.4224, 1.0, 0.5, 1.0, 0.5, 1.0, 0.4224, 1.0, 0.5625, 0.0, 0.5, 0.0, 0.5, 0.0, 0.5625, 0.0, 0.4224, 1.0, 0.5, 1.0, 0.5, 1.0, 0.4224, 1.0, 0.4224, 0.0, 0.5, 0.0, 0.5, 1.0, 0.4224, 1.0, 0.0, 0.0, 0.3447, 0.0, 0.3447, 1.0, 0.0, 1.0, 0.0, 1.0, 0.3447, 1.0, 0.3447, 1.0, 0.0, 1.0, 0.0, 1.0, 0.3447, 1.0, 0.3447, 1.0, 0.0, 1.0, 0.0, 1.0, 0.3447, 1.0, 0.3447, 1.0, 0.0, 1.0, 0.4224, 0.0, 0.3447, 0.0, 0.3447, 0.0, 0.4224, 0.0, 0.4224, 0.0, 0.3447, 0.0, 0.3447, 0.0, 0.4224, 0.0, 0.4224, 0.0, 0.3447, 0.0, 0.3447, 0.0, 0.4224, 0.0, 1.0, 0.0, 0.75, 0.0, 0.75, 0.0, 1.0, 0.0, 1.0, 0.0, 0.75, 0.0, 0.75, 0.0, 1.0, 0.0, 1.0, 0.0, 0.75, 0.0, 0.75, 0.0, 1.0, 0.0, 0.625, 1.0, 0.75, 1.0, 0.75, 1.0, 0.625, 1.0, 0.625, 1.0, 0.75, 1.0, 0.75, 1.0, 0.625, 1.0, 0.625, 1.0, 0.75, 1.0, 0.75, 1.0, 0.625, 1.0, 0.625, 0.0, 0.75, 0.0, 0.75, 1.0, 0.625, 1.0, 0.5, 0.0, 0.4224, 0.0, 0.4224, 0.0, 0.5, 0.0, 0.5, 0.0, 0.4224, 0.0, 0.4224, 0.0, 0.5, 0.0, 0.5, 0.0, 0.4224, 0.0, 0.4224, 0.0, 0.5, 0.0, 0.3447, 0.0, 0.4224, 0.0, 0.4224, 1.0, 0.3447, 1.0, 0.3447, 1.0, 0.4224, 1.0, 0.4224, 1.0, 0.3447, 1.0, 0.3447, 1.0, 0.4224, 1.0, 0.4224, 1.0, 0.3447, 1.0, 0.3447, 1.0, 0.4224, 1.0, 0.4224, 1.0, 0.3447, 1.0, 0.5625, 0.0, 0.625, 0.0, 0.625, 1.0, 0.5625, 1.0, 0.5625, 1.0, 0.625, 1.0, 0.625, 1.0, 0.5625, 1.0, 0.5625, 1.0, 0.625, 1.0, 0.625, 1.0, 0.5625, 1.0, 0.75, 0.0, 0.625, 0.0, 0.625, 0.0, 0.75, 0.0, 0.75, 0.0, 0.625, 0.0, 0.625, 0.0, 0.75, 0.0, 0.75, 0.0, 0.625, 0.0, 0.625, 0.0, 0.75, 0.0, 0.75, 0.0, 0.625, 0.0, 0.625, 0.0, 0.75, 0.0, 0.3447, 1.0, 0.4224, 1.0, 0.4224, 1.0, 0.3447, 1.0, 0.5, 0.0, 0.4224, 0.0, 0.4224, 0.0, 0.5, 0.0, 0.625, 1.0, 0.75, 1.0, 0.75, 1.0, 0.625, 1.0, 1.0, 0.0, 0.75, 0.0, 0.75, 0.0, 1.0, 0.0, 0.4224, 0.0, 0.3447, 0.0, 0.3447, 0.0, 0.4224, 0.0, 0.0, 1.0, 0.3447, 1.0, 0.3447, 1.0, 0.0, 1.0, 0.4224, 1.0, 0.5, 1.0, 0.5, 1.0, 0.4224, 1.0, 0.625, 0.0, 0.5625, 0.0, 0.5625, 0.0, 0.625, 0.0, 0.3447, 0.0, 0.0, 0.0, 0.0, 0.0, 0.3447, 0.0, 0.0, 0.0, 0.0, 1.0, 0.0, 1.0, 0.0, 0.0, 1.0, 1.0, 1.0, 0.0, 1.0, 0.0, 1.0, 1.0, 0.75, 1.0, 1.0, 1.0, 1.0, 1.0, 0.75, 1.0, 0.5625, 0.0, 0.5, 0.0, 0.5, 0.0, 0.5625, 0.0, 0.5, 1.0, 0.5625, 1.0, 0.5625, 1.0, 0.5, 1.0, 0.5, 1.0, 0.5625, 1.0, 0.5625, 1.0, 0.5, 1.0, 0.5, 0.0, 0.5625, 0.0, 0.5625, 1.0, 0.5, 1.0, 0.625, 0.0, 0.5625, 0.0, 0.5625, 0.0, 0.625, 0.0, 0.625, 0.0, 0.5625, 0.0, 0.5625, 0.0, 0.625, 0.0, 0.5, 0.0, 0.5, 0.0, 0.5, 0.0, 0.5, 0.0, 0.5625, 1.0, 0.625, 1.0, 0.625, 1.0, 0.5625, 1.0, 0.5, 1.0, 0.5625, 1.0, 0.5625, 1.0, 0.5, 1.0, 0.5, 1.0, 0.5, 1.0, 0.5, 1.0, 0.5, 1.0, 0.625, 1.0, 0.625, 1.0, 0.625, 1.0, 0.625, 1.0, 0.5625, 1.0, 0.5, 1.0, 0.5, 1.0, 0.5625, 1.0, 0.625, 1.0, 0.5625, 1.0, 0.5625, 1.0, 0.625, 1.0, 0.5625, 1.0, 0.5, 1.0, 0.5, 1.0, 0.5625, 1.0, 0.5625, 1.0, 0.5625, 1.0, 0.5625, 1.0, 0.5625, 1.0, 0.625, 1.0, 0.5625, 1.0, 0.5625, 1.0, 0.625, 1.0, 0.625, 1.0, 0.625, 1.0, 0.625, 1.0, 0.625, 1.0, 0.625, 1.0, 0.625, 1.0, 0.625, 1.0, 0.625, 1.0, 0.5, 1.0, 0.5625, 1.0, 0.5625, 1.0, 0.5, 1.0, 0.5625, 1.0, 0.625, 1.0, 0.625, 1.0, 0.5625, 1.0, 0.5, 1.0, 0.5, 1.0, 0.5, 1.0, 0.5, 1.0, 0.5, 1.0, 0.5, 1.0, 0.5, 1.0, 0.5, 1.0, 0.5, 1.0, 0.5, 1.0, 0.5, 1.0, 0.5, 1.0, 0.5, 1.0, 0.5, 1.0, 0.5, 1.0, 0.5, 1.0, 0.5, 1.0, 0.5, 1.0, 0.5, 1.0, 0.5, 1.0, 0.5002, 1.0, 0.5003, 1.0, 0.5003, 1.0, 0.5002, 1.0, 0.5071, 1.0, 0.5085, 1.0, 0.5625, 1.0, 0.5, 1.0, 0.5085, 1.0, 0.507, 1.0, 0.5, 1.0, 0.5625, 1.0, 0.507, 1.0, 0.5003, 1.0, 0.5, 1.0, 0.5, 1.0, 0.5003, 1.0, 0.5002, 1.0, 0.5, 1.0, 0.5, 1.0, 0.5002, 1.0, 0.5002, 1.0, 0.5, 1.0, 0.5, 1.0, 0.5002, 1.0, 0.5002, 1.0, 0.5, 1.0, 0.5, 1.0, 0.5002, 1.0, 0.5071, 1.0, 0.5, 1.0, 0.5, 1.0, 0.5071, 1.0, 0.5002, 1.0, 0.5002, 1.0, 0.5002, 1.0, 0.5002, 1.0, 0.5002, 1.0, 0.5002, 1.0, 0.5002, 1.0, 0.5002, 1.0, 0.5003, 1.0, 0.507, 1.0, 0.5085, 1.0, 0.507, 1.0, 0.5085, 1.0, 0.5085, 1.0, 0.507, 1.0, 0.5071, 1.0, 0.5002, 1.0, 0.5002, 1.0, 0.5071, 1.0, 0.5002, 1.0, 0.5002, 1.0, 0.5002, 1.0, 0.5002, 1.0, 0.5003, 1.0, 0.507, 1.0, 0.507, 1.0, 0.5003, 1.0, 0.5085, 1.0, 0.5071, 1.0, 0.5071, 1.0, 0.5085, 1.0, 0.5002, 1.0, 0.5002, 1.0, 0.5002, 1.0, 0.5002, 1.0, 0.5002, 1.0, 0.5002, 1.0, 0.5002, 1.0, 0.5002, 1.0, 0.5002, 1.0, 0.5002, 1.0, 0.5, 1.0, 0.5, 1.0, 0.5, 1.0, 0.5, 1.0, 0.5, 1.0, 0.5, 1.0, 0.5002, 1.0, 0.5002, 1.0, 0.5, 1.0, 0.5, 1.0, 0.5002, 1.0, 0.5002, 1.0, 0.5002, 1.0, 0.5002, 1.0, 0.5002, 1.0, 0.5002, 1.0, 0.5002, 1.0, 0.5002, 1.0, 0.5002, 1.0, 0.5002, 1.0, 0.5, 1.0, 0.5, 1.0, 0.5, 1.0, 0.5, 1.0, 0.5, 1.0, 0.5, 1.0, 0.5002, 1.0, 0.5002, 1.0, 0.5002, 1.0, 0.5002, 1.0, 0.5, 1.0, 0.5, 1.0, 0.5, 1.0, 0.5, 1.0, 0.5002, 1.0, 0.5002, 1.0, 0.5, 1.0, 0.5, 1.0, 0.5002, 1.0, 0.5002, 1.0, 0.5, 1.0, 0.5, 1.0, 0.5002, 1.0, 0.5002, 1.0, 0.5002, 1.0, 0.5002, 1.0, 0.5, 1.0, 0.5, 1.0, 0.5, 1.0, 0.5, 1.0, 0.5, 1.0, 0.5, 1.0, 0.5, 1.0, 0.5, 1.0, 0.5, 1.0, 0.5, 1.0, 0.5, 1.0, 0.5, 1.0, 0.5, 1.0, 0.5, 1.0, 0.5, 1.0, 0.5, 1.0, 0.5, 1.0, 0.5, 1.0, 0.5, 1.0, 0.5, 1.0, 0.5, 1.0, 0.5, 1.0, 0.5, 1.0, 0.5, 1.0, 0.5, 1.0, 0.5, 1.0, 0.5, 1.0, 0.5, 1.0, 0.5, 1.0, 0.5, 1.0, 0.5, 1.0, 0.5, 1.0, 0.5, 1.0, 0.5, 1.0, 0.5, 1.0, 0.5, 1.0, 0.5, 1.0, 0.5, 1.0, 0.5, 1.0, 0.5, 1.0, 0.3447, 1.0, 0.4224, 1.0, 0.4224, 1.0, 0.3447, 1.0, 0.0, 1.0, 0.3447, 1.0, 0.3447, 1.0, 0.0, 1.0, 0.4224, 1.0, 0.5, 1.0, 0.5, 1.0, 0.4224, 1.0, 0.5, 1.0, 0.5, 1.0, 0.5, 1.0, 0.5, 1.0, 0.5, 1.0, 0.5, 1.0, 0.5, 1.0, 0.5, 1.0, 0.5625, 1.0, 0.625, 1.0, 0.625, 1.0, 0.5625, 1.0, 0.5, 1.0, 0.5625, 1.0, 0.5625, 1.0, 0.5, 1.0, 0.625, 1.0, 0.625, 1.0, 0.625, 1.0, 0.625, 1.0, 0.625, 1.0, 0.625, 1.0, 0.625, 1.0, 0.625, 1.0, 0.5, 1.0, 0.5, 1.0, 0.5, 1.0, 0.5, 1.0, 0.5, 1.0, 0.5, 1.0, 0.5, 1.0, 0.5, 1.0, 0.5625, 1.0, 0.625, 1.0, 0.625, 1.0, 0.5625, 1.0, 0.5, 1.0, 0.5625, 1.0, 0.5625, 1.0, 0.5, 1.0, 0.625, 1.0, 0.625, 1.0, 0.625, 1.0, 0.625, 1.0, 0.625, 1.0, 0.625, 1.0, 0.625, 1.0, 0.625, 1.0, 0.5, 1.0, 0.5, 1.0, 0.5, 1.0, 0.5, 1.0, 0.5, 1.0, 0.5, 1.0, 0.5, 1.0, 0.5, 1.0, 0.5625, 1.0, 0.625, 1.0, 0.625, 1.0, 0.5625, 1.0, 0.5, 1.0, 0.5625, 1.0, 0.5625, 1.0, 0.5, 1.0, 0.625, 1.0, 0.625, 1.0, 0.625, 1.0, 0.625, 1.0, 0.625, 1.0, 0.625, 1.0, 0.625, 1.0, 0.625, 1.0, 0.5, 1.0, 0.5, 1.0, 0.5, 1.0, 0.5, 1.0, 0.625, 1.0, 0.625, 1.0, 0.625, 1.0, 0.625, 1.0, 0.625, 1.0, 0.625, 1.0, 0.625, 1.0, 0.625, 1.0, 0.625, 1.0, 0.625, 1.0, 0.625, 1.0, 0.625, 1.0, 0.5, 1.0, 0.5, 1.0, 0.5, 1.0, 0.5, 1.0, 0.5, 1.0, 0.5, 1.0, 0.5, 1.0, 0.5, 1.0, 0.5, 1.0, 0.5, 1.0, 0.5, 1.0, 0.5, 1.0, 0.5, 1.0, 0.5, 1.0, 0.5, 1.0, 0.5, 1.0, 0.5, 1.0, 0.5, 1.0, 0.5, 1.0, 0.5, 1.0, 0.5, 1.0, 0.5, 1.0, 0.5, 1.0, 0.5, 1.0, 0.5, 1.0, 0.5, 1.0, 0.5, 1.0, 0.5, 1.0, 0.5, 1.0, 0.5, 1.0, 0.5, 1.0, 0.5, 1.0, 0.5, 1.0, 0.5, 1.0, 0.5, 1.0, 0.5, 1.0, 0.5, 1.0, 0.5, 1.0, 0.5, 1.0, 0.5, 1.0, 0.5, 1.0, 0.5, 1.0, 0.5, 1.0, 0.5, 1.0, 0.5, 1.0, 0.5, 1.0, 0.5, 1.0, 0.5, 1.0, 0.5, 1.0, 0.5, 1.0, 0.5, 1.0, 0.5, 1.0, 0.5, 1.0, 0.5, 1.0, 0.5, 1.0, 0.5, 1.0, 0.5, 1.0, 0.5, 1.0, 0.5, 1.0, 0.5, 1.0, 0.5, 1.0, 0.5, 1.0, 0.5, 1.0, 0.5, 1.0, 0.5, 1.0, 0.5, 1.0, 0.5, 1.0, 0.5, 1.0, 0.5, 1.0, 0.5, 1.0, 0.5, 1.0, 0.5, 1.0, 0.5, 1.0, 0.5, 1.0, 0.5, 1.0, 0.5, 1.0, 0.5, 1.0, 0.5, 1.0, 0.5, 1.0, 0.5, 1.0, 0.5, 1.0, 0.5, 1.0, 0.5, 1.0, 0.5, 1.0, 0.5, 1.0, 0.5, 1.0, 0.5, 1.0, 0.5, 1.0, 0.5, 1.0, 0.5, 1.0, 0.5, 1.0, 0.5, 1.0, 0.5, 1.0, 0.5, 1.0, 0.5, 1.0, 0.5, 1.0, 0.5, 1.0, 0.5, 1.0, 0.5, 1.0, 0.5, 1.0, 0.5, 1.0, 0.5, 1.0, 0.5, 1.0, 0.5, 1.0, 0.5, 1.0, 0.5, 1.0, 0.5, 1.0, 0.5, 1.0, 0.5, 1.0, 0.5, 1.0, 0.5, 1.0, 0.5, 1.0, 0.5, 1.0, 0.5, 1.0, 0.5, 1.0, 0.5, 1.0, 0.5, 1.0, 0.5, 1.0, 0.5, 1.0, 0.5, 1.0, 0.5, 1.0, 0.5, 1.0, 0.5, 1.0, 0.5, 1.0, 0.5, 1.0, 0.5, 1.0, 0.5, 1.0, 0.5, 1.0, 0.5, 1.0, 0.5, 1.0, 0.5, 1.0, 0.5, 1.0, 0.5, 1.0, 0.5, 1.0, 0.5, 1.0, 0.5, 1.0, 0.5, 1.0, 0.5, 1.0, 0.5, 1.0, 0.5, 1.0, 0.5, 1.0, 0.5, 1.0, 0.5, 1.0, 0.5, 1.0, 0.5, 1.0, 0.5, 1.0, 0.5, 1.0, 0.5, 1.0, 0.5, 1.0, 0.5, 1.0, 0.5, 1.0, 0.5, 1.0, 0.5, 1.0, 0.5, 1.0, 0.5, 1.0, 0.5, 1.0, 0.5, 1.0, 0.5, 1.0, 0.5, 1.0, 0.5, 1.0, 0.5, 1.0, 0.5, 1.0, 0.5, 1.0, 0.5, 1.0, 0.5, 1.0, 0.5, 1.0, 0.5, 1.0, 0.5, 1.0, 0.5, 1.0, 0.5, 1.0, 0.5, 1.0, 0.5, 1.0, 0.5, 1.0, 0.5, 1.0, 0.5, 1.0, 0.5, 1.0, 0.5, 1.0, 0.5, 1.0, 0.5, 1.0, 0.5, 1.0, 0.5, 1.0, 0.5, 1.0, 0.5, 1.0, 0.5, 1.0, 0.5, 1.0, 0.5, 1.0, 0.5, 1.0, 0.5, 1.0, 0.5, 1.0, 0.5, 1.0, 0.5, 1.0, 0.5, 1.0, 0.5, 1.0, 0.5, 1.0, 0.5, 1.0, 0.5, 1.0, 0.5, 1.0, 0.5, 1.0, 0.5, 1.0, 0.5, 1.0, 0.5, 1.0, 0.5, 1.0, 0.5, 1.0, 0.5, 1.0, 0.5, 1.0, 0.5, 1.0, 0.5, 1.0, 0.5, 1.0, 0.5, 1.0, 0.5, 1.0, 0.5, 1.0, 0.5, 1.0, 0.5, 1.0, 0.5, 1.0, 0.5, 1.0, 0.5, 1.0, 0.5, 1.0, 0.5, 1.0, 0.5, 1.0, 0.5, 1.0, 0.5, 1.0, 0.5, 1.0, 0.5, 1.0, 0.5, 1.0, 0.5, 1.0, 0.5, 1.0, 0.5, 1.0, 0.5, 1.0, 0.5, 1.0, 0.5, 1.0, 0.5, 1.0, 0.5, 1.0, 0.5, 1.0, 0.5, 1.0, 0.5, 1.0, 0.5, 1.0, 0.5, 1.0, 0.5, 1.0, 0.5, 1.0, 0.5, 1.0, 0.5, 1.0, 0.5, 1.0, 0.5, 1.0, 0.5, 1.0, 0.5, 1.0, 0.5, 1.0, 0.5, 1.0, 0.5, 1.0, 0.5, 1.0, 0.5, 1.0, 0.5, 1.0, 0.5, 1.0, 0.5, 1.0, 0.5, 1.0, 0.5, 1.0, 0.5, 1.0, 0.5, 1.0, 0.5, 1.0, 0.5, 1.0, 0.5, 1.0, 0.5, 1.0, 0.5, 1.0, 0.5, 1.0, 0.5, 1.0, 0.5, 1.0, 0.5, 1.0, 0.5, 1.0, 0.5, 1.0, 0.5, 1.0, 0.5, 1.0, 0.5, 1.0, 0.5, 1.0, 0.5, 1.0, 0.5, 1.0, 0.5, 1.0, 0.5, 1.0, 0.5, 1.0, 0.5, 1.0, 0.5, 1.0, 0.5, 1.0, 0.5, 1.0, 0.5, 1.0, 0.5, 1.0, 0.5, 1.0, 0.5, 1.0, 0.5, 1.0, 0.5, 1.0, 0.5, 1.0, 0.5, 1.0, 0.5, 1.0, 0.5, 1.0, 0.5, 1.0, 0.5, 1.0, 0.5, 1.0, 0.5, 1.0, 0.5, 1.0, 0.5, 1.0, 0.5, 1.0, 0.5, 1.0, 0.5, 1.0, 0.5, 1.0, 0.5, 1.0, 0.5, 1.0, 0.5, 1.0, 0.5, 1.0, 0.5, 1.0, 0.5, 1.0, 0.5, 1.0, 0.5, 1.0, 0.5, 1.0, 0.5, 1.0, 0.5, 1.0, 0.5, 1.0, 0.5, 1.0, 0.5, 1.0, 0.5, 1.0, 0.5, 1.0, 0.5, 1.0, 0.5, 1.0, 0.5, 1.0, 0.5, 1.0, 0.5, 1.0, 0.5, 1.0, 0.5, 1.0, 0.5, 1.0, 0.5, 1.0, 0.5, 1.0, 0.5, 1.0, 0.5, 1.0, 0.5, 1.0, 0.5, 1.0, 0.5, 1.0, 0.5, 1.0, 0.5, 1.0, 0.5, 1.0, 0.5, 1.0, 0.5, 1.0, 0.5, 1.0, 0.5, 1.0, 0.5, 1.0, 0.5, 1.0, 0.5, 1.0, 0.5, 1.0, 0.5, 1.0, 0.5, 1.0, 0.5, 1.0, 0.5, 1.0, 0.5, 1.0, 0.5, 1.0, 0.5, 1.0, 0.5, 1.0, 0.5, 1.0, 0.5, 1.0, 0.5, 1.0, 0.5, 1.0, 0.5, 1.0, 0.5, 1.0, 0.5, 1.0, 0.5, 1.0, 0.5, 1.0, 0.5, 1.0, 0.5, 1.0, 0.5, 1.0, 0.5, 1.0, 0.5, 1.0, 0.5, 1.0, 0.5, 1.0, 0.5, 1.0, 0.5, 1.0, 0.5, 1.0, 0.5, 1.0, 0.5, 1.0, 0.5, 1.0, 0.5, 1.0, 0.5, 1.0, 0.5, 1.0, 0.5, 1.0, 0.5, 1.0, 0.5, 1.0, 0.5, 1.0, 0.5, 1.0, 0.5, 1.0, 0.5, 1.0, 0.5, 1.0, 0.5, 1.0, 0.5, 1.0, 0.5, 1.0, 0.5, 1.0, 0.5, 1.0, 0.5, 1.0, 0.5, 1.0, 0.5, 1.0, 0.5, 1.0, 0.5, 1.0, 0.5, 1.0, 0.5, 1.0, 0.5, 0.0, 0.5625, 0.0, 0.5625, 0.0, 0.5, 0.0, 0.5625, 0.0, 0.625, 0.0, 0.625, 0.0, 0.5625, 0.0, 0.5, 0.0, 0.5625, 0.0, 0.5625, 0.0, 0.5, 0.0, 0.5625, 0.0, 0.625, 0.0, 0.625, 0.0, 0.5625, 0.0, 0.5, 0.0, 0.5, 0.0, 0.5, 0.0, 0.5, 0.0, 0.625, 0.0, 0.625, 0.0, 0.625, 0.0, 0.625, 0.0, 0.5625, 0.0, 0.5, 0.0, 0.5, 0.0, 0.5625, 0.0, 0.625, 0.0, 0.5625, 0.0, 0.5625, 0.0, 0.625, 0.0, 0.5625, 0.0, 0.5, 0.0, 0.5, 0.0, 0.5625, 0.0, 0.625, 0.0, 0.5625, 0.0, 0.5625, 0.0, 0.625, 0.0, 0.5, 1.0, 0.5, 1.0, 0.5, 1.0, 0.5, 1.0, 0.5, 1.0, 0.5, 1.0, 0.5, 1.0, 0.5, 1.0, 0.5, 1.0, 0.5, 1.0, 0.5, 1.0, 0.5, 1.0, 0.5, 1.0, 0.5, 1.0, 0.5, 1.0, 0.5, 1.0, 0.5, 1.0, 0.5, 1.0, 0.5, 1.0, 0.5, 1.0, 0.5, 1.0, 0.5, 1.0, 0.5, 1.0, 0.5, 1.0, 0.5, 1.0, 0.5, 1.0, 0.5, 1.0, 0.5, 1.0, 0.5, 1.0, 0.5, 1.0, 0.5, 1.0, 0.5, 1.0, 0.5, 1.0, 0.5, 1.0, 0.5, 1.0, 0.5, 1.0, 0.5, 1.0, 0.5, 1.0, 0.5, 1.0, 0.5, 1.0, 0.5, 1.0, 0.5, 1.0, 0.5, 1.0, 0.5, 1.0, 0.5, 1.0, 0.5, 1.0, 0.5, 1.0, 0.5, 1.0, 0.5, 1.0, 0.5, 1.0, 0.5, 1.0, 0.5, 1.0, 0.5, 1.0, 0.5, 1.0, 0.5, 1.0, 0.5, 1.0, 0.5, 1.0, 0.5, 1.0, 0.5, 1.0, 0.5, 1.0, 0.5, 1.0, 0.5, 1.0, 0.5, 1.0, 0.5, 1.0, 0.5, 1.0, 0.5, 1.0, 0.5, 1.0, 0.5, 1.0, 0.5, 1.0, 0.5, 1.0, 0.5, 1.0, 0.5, 1.0, 0.5, 1.0, 0.5, 1.0, 0.5, 1.0, 0.5, 1.0, 0.5, 1.0, 0.5, 1.0, 0.5, 1.0, 0.5, 1.0, 0.5, 1.0, 0.5, 1.0, 0.5, 1.0, 0.5, 1.0, 0.5, 1.0, 0.5, 1.0, 0.5, 1.0, 0.5, 1.0, 0.5, 1.0, 0.5, 1.0, 0.5, 1.0, 0.5, 1.0, 0.5, 1.0, 0.5, 1.0, 0.5, 1.0, 0.5, 1.0, 0.5, 1.0, 0.5, 1.0, 0.5, 1.0, 0.5, 1.0, 0.5, 1.0, 0.5, 1.0, 0.5, 1.0, 0.5, 1.0, 0.5, 1.0, 0.5, 1.0, 0.5, 1.0, 0.5, 1.0, 0.5, 1.0, 0.5, 1.0, 0.5, 1.0, 0.5, 1.0, 0.5, 1.0, 0.5, 1.0, 0.5, 1.0, 0.5, 1.0, 0.5, 1.0, 0.5, 1.0, 0.5, 1.0, 0.5, 1.0, 0.5, 1.0, 0.5, 1.0, 0.5, 1.0, 0.5, 1.0, 0.5, 1.0, 0.5, 1.0, 0.5, 1.0, 0.5, 1.0, 0.5, 1.0, 0.5, 1.0, 0.5, 1.0, 0.5, 1.0, 0.5, 1.0, 0.5, 1.0, 0.5, 1.0, 0.5, 1.0, 0.5, 1.0, 0.5, 1.0, 0.5, 1.0, 0.5, 1.0, 0.5, 1.0, 0.5, 1.0, 0.5, 1.0, 0.5, 1.0, 0.5, 1.0, 0.5, 1.0, 0.5, 1.0, 0.5, 1.0, 0.5, 1.0, 0.5, 1.0, 0.5, 1.0, 0.5, 1.0, 0.5, 1.0, 0.5, 1.0, 0.5, 1.0, 0.5, 1.0, 0.5, 1.0, 0.5, 1.0, 0.5, 1.0, 0.5, 1.0, 0.5, 1.0, 0.5, 1.0, 0.5, 1.0, 0.5, 1.0, 0.5, 1.0, 0.5, 1.0, 0.5, 1.0, 0.5, 1.0, 0.5, 1.0, 0.5, 1.0, 0.5, 1.0, 0.5, 1.0, 0.5, 1.0, 0.5, 1.0, 0.5, 1.0, 0.5, 1.0, 0.5, 1.0, 0.5, 1.0, 0.5, 1.0, 0.5, 1.0, 0.5, 1.0, 0.5, 1.0, 0.5, 1.0, 0.5, 1.0, 0.5, 1.0, 0.5, 1.0, 0.5, 1.0, 0.5, 1.0, 0.5, 1.0, 0.5, 1.0, 0.5, 1.0, 0.5, 1.0, 0.5, 1.0, 0.5, 1.0, 0.5, 1.0, 0.5, 1.0, 0.5, 1.0, 0.5, 1.0, 0.5, 1.0, 0.5, 1.0, 0.5, 1.0, 0.5, 1.0, 0.5, 1.0, 0.5, 1.0, 0.5, 1.0, 0.5, 1.0, 0.5, 1.0, 0.5, 1.0, 0.5, 1.0, 0.5, 1.0, 0.5, 1.0, 0.5, 1.0, 0.5, 1.0, 0.5, 1.0, 0.5, 1.0, 0.5, 1.0, 0.5, 1.0, 0.5, 1.0, 0.5, 1.0, 0.5, 1.0, 0.5, 1.0, 0.5, 1.0, 0.5, 1.0, 0.5, 1.0, 0.5, 1.0, 0.5, 1.0, 0.5, 1.0, 0.5, 1.0, 0.5, 1.0, 0.5, 1.0, 0.5, 1.0, 0.5, 1.0, 0.5, 1.0, 0.5, 1.0, 0.5, 1.0, 0.5, 1.0, 0.5, 1.0, 0.5, 1.0, 0.5, 1.0, 0.5, 1.0, 0.5, 1.0, 0.5, 1.0, 0.5, 1.0, 0.5, 1.0, 0.5, 1.0, 0.5, 1.0, 0.5, 1.0, 0.5, 1.0, 0.5, 1.0, 0.5, 1.0, 0.5, 1.0, 0.5, 1.0, 0.5, 1.0, 0.5, 1.0, 0.5, 1.0, 0.5, 1.0, 0.5, 1.0, 0.5, 1.0, 0.5, 1.0, 0.5, 1.0, 0.5, 1.0, 0.5, 1.0, 0.5, 1.0, 0.5, 1.0, 0.5, 1.0, 0.5, 1.0, 0.5, 1.0, 0.5, 1.0, 0.5, 1.0, 0.5, 1.0, 0.5, 1.0, 0.5, 1.0, 0.5, 1.0, 0.5, 1.0, 0.5, 1.0, 0.5, 1.0, 0.5, 1.0, 0.5, 1.0, 0.5, 1.0, 0.5, 1.0, 0.5, 1.0, 0.5, 1.0, 0.5, 1.0, 0.5, 1.0, 0.5, 1.0, 0.5, 1.0, 0.5, 1.0, 0.5, 1.0, 0.5, 1.0, 0.5, 1.0, 0.5, 1.0, 0.5, 1.0, 0.5, 1.0, 0.5, 1.0, 0.5, 1.0, 0.5, 1.0, 0.5, 1.0, 0.5, 1.0, 0.5, 1.0, 0.5, 1.0, 0.5, 1.0, 0.5, 1.0, 0.5, 1.0, 0.5, 1.0, 0.5, 1.0, 0.5, 1.0, 0.5, 1.0, 0.5, 1.0, 0.5, 1.0, 0.5, 1.0, 0.5, 1.0, 0.5, 1.0, 0.5, 1.0, 0.5, 1.0, 0.5, 1.0, 0.5, 1.0, 0.5, 1.0, 0.5, 1.0, 0.5, 1.0, 0.5, 1.0, 0.5, 1.0, 0.5, 1.0, 0.5, 1.0, 0.5, 1.0, 0.5, 1.0, 0.5, 1.0, 0.5, 1.0, 0.5, 1.0, 0.5, 1.0, 0.5, 1.0, 0.5, 1.0, 0.5, 1.0, 0.5, 1.0, 0.5, 1.0, 0.5, 1.0, 0.5, 1.0, 0.5, 1.0, 0.5, 1.0, 0.5, 1.0, 0.5, 1.0, 0.5, 1.0, 0.5, 1.0, 0.5, 1.0, 0.5, 1.0, 0.5, 1.0, 0.5, 1.0, 0.5, 1.0, 0.5, 1.0, 0.5, 1.0, 0.5, 1.0, 0.5, 1.0, 0.5, 1.0, 0.5, 1.0, 0.5, 1.0, 0.5, 1.0, 0.5, 1.0, 0.5, 1.0, 0.5, 1.0, 0.5, 1.0, 0.5, 1.0, 0.5, 1.0, 0.5, 1.0, 0.5, 1.0, 0.5, 1.0, 0.5, 1.0, 0.5, 1.0, 0.5, 1.0, 0.5, 1.0, 0.5, 1.0, 0.5, 1.0, 0.5, 1.0, 0.5, 1.0, 0.5, 1.0, 0.5, 1.0, 0.5, 1.0, 0.5, 1.0, 0.5, 1.0, 0.5, 1.0, 0.5, 1.0, 0.5, 1.0, 0.5, 1.0, 0.5, 1.0, 0.5, 1.0, 0.5, 1.0, 0.5, 1.0, 0.5, 1.0, 0.5, 1.0, 0.5, 1.0, 0.5, 1.0, 0.5, 1.0, 0.5, 1.0, 0.5, 1.0, 0.5, 1.0, 0.5, 1.0, 0.5, 1.0, 0.5, 1.0, 0.5, 1.0, 0.5, 1.0, 0.5, 1.0, 0.5, 1.0, 0.5, 1.0, 0.5, 1.0, 0.5, 1.0, 0.5, 1.0, 0.5, 1.0, 0.5, 1.0, 0.5, 1.0, 0.5, 1.0, 0.5, 1.0, 0.5, 1.0, 0.5, 1.0, 0.5, 1.0, 0.5, 1.0, 0.5, 1.0, 0.5, 1.0, 0.5, 1.0, 0.5, 1.0, 0.5, 1.0, 0.5, 1.0, 0.5, 1.0, 0.5, 1.0, 0.5, 1.0, 0.5, 1.0, 0.5, 1.0, 0.5, 1.0, 0.5, 1.0, 0.5, 1.0, 0.5, 1.0, 0.5, 1.0, 0.5, 1.0, 0.5, 1.0, 0.5, 1.0, 0.5, 1.0, 0.5, 1.0, 0.5, 1.0, 0.5, 1.0, 0.5, 1.0, 0.5, 1.0, 0.5, 1.0, 0.5, 1.0, 0.5, 1.0, 0.5, 1.0, 0.5, 1.0, 0.5, 1.0, 0.5, 1.0, 0.5, 1.0, 0.5, 1.0, 0.5, 1.0, 0.5, 1.0, 0.5, 1.0, 0.5, 1.0, 0.5, 1.0, 0.5, 1.0, 0.5, 1.0, 0.5, 1.0, 0.5, 1.0, 0.5, 1.0, 0.5, 1.0, 0.5, 1.0, 0.5, 1.0, 0.5, 1.0, 0.5, 1.0, 0.5, 1.0, 0.5, 1.0, 0.5, 1.0, 0.5, 1.0, 0.5, 1.0, 0.5, 1.0, 0.5, 1.0, 0.5, 1.0, 0.5, 1.0, 0.5, 1.0, 0.5, 1.0, 0.5, 1.0, 0.5, 1.0, 0.5, 1.0, 0.5, 1.0, 0.5, 1.0, 0.5, 1.0, 0.5, 1.0, 0.5, 1.0, 0.5, 1.0, 0.5, 1.0, 0.5, 1.0, 0.5, 1.0, 0.5, 1.0, 0.5, 1.0, 0.5, 1.0, 0.5, 1.0, 0.5, 1.0, 0.5, 1.0, 0.5, 1.0, 0.5, 1.0, 0.5, 1.0, 0.5, 1.0, 0.5, 1.0, 0.5, 1.0, 0.5, 1.0, 0.5, 1.0, 0.5, 1.0, 0.5, 1.0, 0.5, 1.0, 0.5, 1.0, 0.5, 1.0, 0.5, 1.0, 0.5, 1.0, 0.5, 1.0, 0.5, 1.0, 0.5, 1.0, 0.5, 1.0, 0.5, 1.0, 0.5, 1.0, 0.5, 1.0, 0.5, 1.0, 0.5, 1.0, 0.5, 1.0, 0.5, 1.0, 0.5, 1.0, 0.5, 1.0, 0.5, 1.0, 0.5, 1.0, 0.5, 1.0, 0.5, 1.0, 0.5, 1.0, 0.5, 1.0, 0.5, 1.0, 0.5, 1.0, 0.5, 1.0, 0.5, 1.0, 0.5, 1.0, 0.5, 1.0, 0.5, 1.0, 0.5, 1.0, 0.5, 1.0, 0.5, 1.0, 0.5, 1.0, 0.5, 1.0, 0.5, 1.0, 0.5, 1.0, 0.5, 1.0, 0.5, 1.0, 0.5, 1.0, 0.5, 1.0, 0.5, 1.0, 0.5, 1.0, 0.5, 1.0, 0.5, 1.0, 0.5, 1.0, 0.5, 1.0, 0.5, 1.0, 0.5, 1.0, 0.5, 1.0, 0.5, 1.0, 0.5, 1.0, 0.5, 1.0, 0.5, 1.0, 0.5, 1.0, 0.5, 1.0, 0.5, 1.0, 0.5, 1.0, 0.5, 1.0, 0.5, 1.0, 0.5, 1.0, 0.5, 1.0, 0.5, 1.0, 0.5, 1.0, 0.5, 1.0, 0.5, 1.0, 0.5, 1.0, 0.5, 1.0, 0.5, 1.0, 0.5, 1.0, 0.5, 1.0, 0.5, 1.0, 0.5, 1.0, 0.5, 1.0, 0.5, 1.0, 0.5, 1.0, 0.5, 1.0, 0.5, 1.0, 0.5, 1.0, 0.5, 1.0, 0.5, 1.0, 0.5, 1.0, 0.5, 1.0, 0.5, 1.0, 0.5, 1.0, 0.5, 1.0, 0.5, 1.0, 0.5, 1.0, 0.5, 1.0, 0.5, 1.0, 0.5, 1.0, 0.5, 1.0, 0.5, 1.0, 0.5, 1.0, 0.5, 1.0, 0.5, 1.0, 0.5, 1.0, 0.5, 1.0, 0.5, 1.0, 0.5, 1.0, 0.5, 1.0, 0.5, 1.0, 0.5, 1.0, 0.5, 1.0, 0.5, 1.0, 0.5, 1.0, 0.5, 1.0, 0.5, 1.0, 0.5, 1.0, 0.5, 1.0, 0.5, 1.0, 0.5, 1.0, 0.5, 1.0, 0.5, 1.0, 0.5, 1.0, 0.5, 1.0, 0.5, 1.0, 0.5, 1.0, 0.5, 1.0, 0.5, 1.0, 0.5, 1.0, 0.5, 1.0, 0.5, 1.0, 0.5, 1.0, 0.5, 1.0, 0.5, 1.0, 0.5, 1.0, 0.5, 1.0, 0.5, 1.0, 0.5, 1.0, 0.5, 1.0, 0.5, 1.0, 0.5, 1.0, 0.5, 1.0, 0.5, 1.0, 0.5, 1.0, 0.5, 1.0, 0.5, 1.0, 0.5, 1.0, 0.5, 1.0, 0.5, 1.0, 0.5, 1.0, 0.5, 1.0, 0.5, 1.0, 0.5, 1.0, 0.5, 1.0, 0.5, 1.0, 0.5, 1.0, 0.5, 1.0, 0.5, 1.0, 0.5, 1.0, 0.5, 1.0, 0.5, 1.0, 0.5, 1.0, 0.5, 1.0, 0.5, 1.0, 0.5, 1.0, 0.5, 1.0, 0.5, 1.0, 0.5, 1.0, 0.5, 1.0, 0.5, 1.0, 0.5, 1.0, 0.5, 1.0, 0.5, 1.0, 0.5, 1.0, 0.5, 1.0, 0.5, 1.0, 0.5, 1.0, 0.5, 1.0, 0.5, 1.0, 0.5, 1.0, 0.5, 1.0, 0.5, 1.0, 0.5, 1.0, 0.5, 1.0, 0.5, 1.0, 0.5, 1.0, 0.5, 1.0, 0.5, 1.0, 0.5, 1.0, 0.5, 1.0, 0.5, 1.0, 0.5, 1.0, 0.5, 1.0, 0.5, 1.0, 0.5, 1.0, 0.5, 1.0, 0.5, 1.0, 0.5, 1.0, 0.5, 1.0, 0.5, 1.0, 0.5, 1.0, 0.5, 1.0, 0.5, 1.0, 0.5, 1.0, 0.5, 1.0, 0.5, 1.0, 0.5, 1.0, 0.5, 1.0, 0.5, 1.0, 0.5, 1.0, 0.5, 1.0, 0.5, 1.0, 0.5, 1.0, 0.5, 1.0, 0.5, 1.0, 0.5, 1.0, 0.5, 1.0, 0.5, 1.0, 0.5, 1.0, 0.5, 1.0, 0.5, 1.0, 0.5, 1.0, 0.5, 1.0, 0.5, 1.0, 0.5, 1.0, 0.5, 1.0, 0.5, 1.0, 0.5, 1.0, 0.5, 1.0, 0.5, 1.0, 0.5, 1.0, 0.5, 1.0, 0.5, 1.0, 0.5, 1.0, 0.5, 1.0, 0.5, 1.0, 0.5, 1.0, 0.5, 1.0, 0.5, 1.0, 0.5, 1.0, 0.5, 1.0, 0.5, 1.0, 0.5, 1.0, 0.5, 1.0, 0.5, 1.0, 0.5, 1.0, 0.5, 1.0, 0.5, 1.0, 0.5, 1.0, 0.5, 1.0, 0.5, 1.0, 0.5, 1.0, 0.5, 1.0, 0.5, 1.0, 0.5, 1.0, 0.5, 1.0, 0.5, 1.0, 0.5, 1.0, 0.5, 1.0, 0.5, 1.0, 0.5, 1.0, 0.5, 1.0, 0.5, 1.0, 0.5, 1.0, 0.5, 1.0, 0.5, 1.0, 0.5, 1.0, 0.5, 1.0, 0.5, 1.0, 0.5, 1.0, 0.5, 1.0, 0.5, 1.0, 0.5, 1.0, 0.5, 1.0, 0.5, 1.0, 0.5, 1.0, 0.5, 1.0, 0.5, 1.0, 0.5, 1.0, 0.5, 1.0, 0.5, 1.0, 0.5, 1.0, 0.5, 1.0, 0.5, 1.0, 0.5, 1.0, 0.5, 1.0, 0.5, 1.0, 0.5, 1.0, 0.5, 1.0, 0.5, 1.0, 0.5, 1.0, 0.5, 1.0, 0.5, 1.0, 0.5, 1.0, 0.5, 1.0, 0.5, 1.0, 0.5, 1.0, 0.5, 1.0, 0.5, 1.0, 0.5, 1.0, 0.5, 1.0, 0.5, 1.0, 0.5, 1.0, 0.5, 1.0, 0.5, 1.0, 0.5, 1.0, 0.5, 1.0, 0.5, 1.0, 0.5, 1.0, 0.5, 1.0, 0.5, 1.0, 0.5, 1.0, 0.5, 1.0, 0.5, 1.0, 0.5, 1.0, 0.5, 1.0, 0.5, 1.0, 0.5, 1.0, 0.5, 1.0, 0.5, 1.0, 0.5, 1.0, 0.5, 1.0, 0.5, 1.0, 0.5, 1.0, 0.5, 1.0, 0.5, 1.0, 0.5, 1.0, 0.5, 1.0, 0.5, 1.0, 0.5, 1.0, 0.5, 1.0, 0.5, 1.0, 0.5, 1.0, 0.5, 1.0, 0.5, 1.0, 0.5, 1.0, 0.5, 1.0, 0.5, 1.0, 0.5, 1.0, 0.5, 1.0, 0.5, 1.0, 0.5, 1.0, 0.5, 1.0, 0.5, 1.0, 0.5, 1.0, 0.5, 1.0, 0.5, 1.0, 0.5, 1.0, 0.5, 1.0, 0.5, 1.0, 0.5, 1.0, 0.5, 1.0, 0.5, 1.0, 0.5, 1.0, 0.5, 1.0, 0.5, 1.0, 0.5, 1.0, 0.5, 1.0, 0.5, 1.0, 0.5, 1.0, 0.5, 1.0, 0.5, 1.0, 0.5, 1.0, 0.5, 1.0, 0.5, 1.0, 0.5, 1.0, 0.5, 1.0, 0.5, 1.0, 0.5, 1.0, 0.5, 1.0, 0.5, 1.0, 0.5, 1.0, 0.5, 1.0, 0.5, 1.0, 0.5, 1.0, 0.5, 1.0, 0.5, 1.0, 0.5, 1.0, 0.5, 1.0, 0.5, 1.0, 0.5, 1.0, 0.5, 1.0, 0.5, 1.0, 0.5, 1.0, 0.5, 1.0, 0.5, 1.0, 0.5, 1.0, 0.5, 1.0, 0.5, 1.0, 0.5, 1.0, 0.5, 1.0, 0.5, 1.0, 0.5, 1.0, 0.5, 1.0, 0.5, 1.0, 0.5, 1.0, 0.5, 1.0, 0.5, 1.0, 0.5, 1.0, 0.5, 1.0, 0.5, 1.0, 0.5, 1.0, 0.5, 1.0, 0.5, 1.0, 0.5, 1.0, 0.5, 1.0, 0.5, 1.0, 0.5, 1.0, 0.5, 1.0, 0.5, 1.0, 0.5, 1.0, 0.5, 1.0, 0.5, 1.0, 0.5, 1.0, 0.5, 1.0, 0.5, 1.0, 0.5, 1.0, 0.5, 1.0, 0.5, 1.0, 0.5, 1.0, 0.5, 1.0, 0.5, 1.0, 0.5, 1.0, 0.5, 1.0, 0.5, 1.0, 0.5, 1.0, 0.5, 1.0, 0.5, 1.0, 0.5, 1.0, 0.5, 1.0, 0.5, 1.0, 0.5, 1.0, 0.5, 1.0, 0.5, 1.0, 0.5, 1.0, 0.5, 1.0, 0.5, 1.0, 0.5, 1.0, 0.5, 1.0, 0.5, 1.0, 0.5, 1.0, 0.5, 1.0, 0.5, 1.0, 0.5, 1.0, 0.5, 1.0, 0.5, 1.0, 0.5, 1.0, 0.5, 1.0, 0.5, 1.0, 0.5, 1.0, 0.5, 1.0, 0.5, 1.0, 0.5, 1.0, 0.5, 1.0, 0.5, 1.0, 0.5, 1.0, 0.5, 1.0, 0.5, 1.0, 0.5, 1.0, 0.5, 1.0, 0.5, 1.0, 0.5, 1.0, 0.5, 1.0, 0.5, 1.0, 0.5, 1.0, 0.5, 1.0, 0.5, 1.0, 0.5, 1.0, 0.5, 1.0, 0.5, 1.0, 0.5, 1.0, 0.5, 1.0, 0.5, 1.0, 0.5, 1.0, 0.5, 1.0, 0.5, 1.0, 0.5, 1.0, 0.5, 1.0, 0.5, 1.0, 0.5, 1.0, 0.5, 1.0, 0.5, 1.0, 0.5, 1.0, 0.5, 1.0, 0.5, 1.0, 0.5, 1.0, 0.5, 1.0, 0.5, 1.0, 0.5, 1.0, 0.5, 1.0, 0.5, 1.0, 0.5, 1.0, 0.5, 1.0, 0.5, 1.0, 0.5, 1.0, 0.5, 1.0, 0.5, 1.0, 0.5, 1.0, 0.5, 1.0, 0.5, 1.0, 0.5, 1.0, 0.5, 1.0, 0.5, 1.0, 0.5, 1.0, 0.5, 1.0, 0.5, 1.0, 0.5, 1.0, 0.5, 1.0, 0.5, 1.0, 0.5, 1.0, 0.5, 1.0, 0.5, 1.0, 0.5, 1.0, 0.5, 1.0, 0.5, 1.0, 0.5, 1.0, 0.5, 1.0, 0.5, 1.0, 0.5, 1.0, 0.5, 1.0, 0.5, 1.0, 0.5, 1.0, 0.5, 1.0, 0.5, 1.0, 0.5, 1.0, 0.5, 1.0, 0.5, 1.0, 0.5, 1.0, 0.5, 1.0, 0.5, 1.0, 0.5, 1.0, 0.5, 1.0, 0.5, 1.0, 0.5, 1.0, 0.5, 1.0, 0.5, 1.0, 0.5, 1.0, 0.5, 1.0, 0.5, 1.0, 0.5, 1.0, 0.5, 1.0, 0.5, 1.0, 0.5, 1.0, 0.5, 1.0, 0.5, 1.0, 0.5, 1.0, 0.5, 1.0, 0.5, 1.0, 0.5, 1.0, 0.5, 1.0, 0.5, 1.0, 0.5, 1.0, 0.5, 1.0, 0.5, 1.0, 0.5, 1.0, 0.5, 1.0, 0.5, 1.0, 0.5, 1.0, 0.5, 1.0, 0.5, 1.0, 0.5, 1.0, 0.5, 1.0, 0.5, 1.0, 0.5, 1.0, 0.5, 1.0, 0.5, 1.0, 0.5, 1.0, 0.5, 1.0, 0.5, 1.0, 0.5, 1.0, 0.5, 1.0, 0.5, 1.0, 0.5, 1.0, 0.5, 1.0, 0.5, 1.0, 0.5, 1.0, 0.5, 1.0, 0.5, 1.0, 0.5, 1.0, 0.5, 1.0, 0.5, 1.0, 0.5, 1.0, 0.5, 1.0, 0.5, 1.0, 0.5, 1.0, 0.5, 1.0, 0.5, 1.0, 0.5, 1.0, 0.5, 1.0, 0.5, 1.0, 0.5, 1.0, 0.5, 1.0, 0.5, 1.0, 0.5, 1.0, 0.5, 1.0, 0.5, 1.0, 0.5, 1.0, 0.5, 1.0, 0.5, 1.0, 0.5, 1.0, 0.5, 1.0, 0.5, 1.0, 0.5, 1.0, 0.5, 1.0, 0.5, 1.0, 0.5, 1.0, 0.5, 1.0, 0.5, 1.0, 0.5, 1.0, 0.5, 1.0, 0.5, 1.0, 0.5, 1.0, 0.5, 1.0, 0.5, 1.0, 0.5, 1.0, 0.5, 1.0, 0.5, 1.0, 0.5, 1.0, 0.5, 1.0, 0.5, 1.0, 0.5, 1.0, 0.5, 1.0, 0.5, 1.0, 0.5, 1.0, 0.5, 1.0, 0.5, 1.0, 0.5, 1.0, 0.5, 1.0, 0.5, 1.0, 0.5, 1.0, 0.5, 1.0, 0.5, 1.0, 0.5, 1.0, 0.5, 1.0, 0.5, 1.0, 0.5, 1.0, 0.5, 1.0, 0.5, 1.0, 0.5, 1.0, 0.5, 1.0, 0.5, 1.0, 0.5, 1.0, 0.5, 1.0, 0.5, 1.0, 0.5, 1.0, 0.5, 1.0, 0.5, 1.0, 0.5, 1.0, 0.5, 1.0, 0.5, 1.0, 0.5, 1.0, 0.5, 1.0, 0.5, 1.0, 0.5, 1.0, 0.5, 1.0, 0.5, 1.0, 0.5, 1.0, 0.5, 1.0, 0.5, 1.0, 0.5, 1.0, 0.5, 1.0, 0.5, 1.0, 0.5, 1.0, 0.5, 1.0, 0.5, 1.0, 0.5, 1.0, 0.5, 1.0, 0.5, 1.0, 0.5, 1.0, 0.5, 1.0, 0.5, 1.0, 0.5, 1.0, 0.5, 1.0, 0.5, 1.0, 0.5, 1.0, 0.5, 1.0, 0.5, 1.0, 0.5, 1.0, 0.5, 1.0, 0.5, 1.0, 0.5, 1.0, 0.5, 1.0, 0.5, 1.0, 0.5, 1.0, 0.5, 1.0, 0.5, 1.0, 0.5, 1.0, 0.5, 1.0, 0.5, 1.0, 0.5, 1.0, 0.5, 1.0, 0.5, 1.0, 0.5, 1.0, 0.5, 1.0, 0.5, 1.0, 0.5, 1.0, 0.5, 1.0, 0.5, 1.0, 0.5, 1.0, 0.5, 1.0, 0.5, 1.0, 0.5, 1.0, 0.5, 1.0, 0.5, 1.0, 0.5, 1.0, 0.5, 1.0, 0.5, 1.0, 0.5, 1.0, 0.5, 1.0, 0.5, 1.0, 0.5, 1.0, 0.5, 1.0, 0.5, 1.0, 0.5, 1.0, 0.5, 1.0, 0.5, 1.0, 0.5, 1.0, 0.5, 1.0, 0.5, 1.0, 0.5, 1.0, 0.5, 1.0, 0.5, 1.0, 0.5, 1.0, 0.5, 1.0, 0.5, 1.0, 0.5, 1.0, 0.5, 1.0, 0.5, 1.0, 0.5, 1.0, 0.5, 1.0, 0.5, 1.0, 0.5, 1.0, 0.5, 1.0, 0.5, 1.0, 0.5, 1.0, 0.5, 1.0, 0.5, 1.0, 0.5, 1.0, 0.5, 1.0, 0.5, 1.0, 0.5, 1.0, 0.5, 1.0, 0.5, 1.0, 0.5, 1.0, 0.5, 1.0, 0.5, 1.0, 0.5, 1.0, 0.5, 1.0, 0.5, 1.0, 0.5, 1.0, 0.5, 1.0, 0.5, 1.0, 0.5, 1.0, 0.5, 1.0, 0.5, 1.0, 0.5, 1.0, 0.5, 1.0, 0.5, 1.0, 0.5, 1.0, 0.5, 1.0, 0.5, 1.0, 0.5, 1.0, 0.5, 1.0, 0.5, 1.0, 0.5, 1.0, 0.5, 1.0, 0.5, 1.0, 0.5, 1.0, 0.5, 1.0, 0.5, 1.0, 0.5, 1.0, 0.5, 1.0, 0.5, 1.0, 0.5, 1.0, 0.5, 1.0, 0.5, 1.0, 0.5, 1.0, 0.5, 1.0, 0.5, 1.0, 0.5, 1.0, 0.5, 1.0, 0.5, 1.0, 0.5, 1.0, 0.5, 1.0, 0.5, 1.0, 0.5, 1.0, 0.5, 1.0, 0.5, 1.0, 0.5, 1.0, 0.5, 1.0, 0.5, 1.0, 0.5, 1.0, 0.5, 1.0, 0.5, 1.0, 0.5, 1.0, 0.5, 1.0, 0.5, 1.0, 0.5, 1.0, 0.5, 1.0, 0.5, 1.0, 0.5, 1.0, 0.5, 1.0, 0.5, 1.0, 0.5, 1.0, 0.5, 1.0, 0.5, 1.0, 0.5, 1.0, 0.5, 1.0, 0.5, 1.0, 0.5, 1.0, 0.5, 1.0, 0.5, 1.0, 0.5, 1.0, 0.5, 1.0, 0.5, 1.0, 0.5, 1.0, 0.5, 1.0, 0.5, 1.0, 0.5, 1.0, 0.5, 1.0, 0.5, 1.0, 0.5, 1.0, 0.5, 1.0, 0.5, 1.0, 0.5, 1.0, 0.5, 1.0, 0.5, 1.0, 0.5, 1.0, 0.5, 1.0, 0.5, 1.0, 0.5, 1.0, 0.5, 1.0, 0.5, 1.0, 0.5, 1.0, 0.5, 1.0, 0.5, 1.0, 0.5, 1.0, 0.5, 1.0, 0.5, 1.0, 0.5, 1.0, 0.5, 1.0, 0.5, 1.0, 0.5, 1.0, 0.5, 1.0, 0.5, 1.0, 0.5, 1.0, 0.5, 1.0, 0.5, 1.0, 0.5, 1.0, 0.5, 1.0, 0.5, 1.0, 0.5, 1.0, 0.5, 1.0, 0.5, 1.0, 0.5, 1.0, 0.5, 1.0, 0.5, 1.0, 0.5, 1.0, 0.5, 1.0, 0.5, 1.0, 0.5, 1.0, 0.5, 1.0, 0.5, 1.0, 0.5, 1.0, 0.5, 1.0, 0.5, 1.0, 0.5, 1.0, 0.5, 1.0, 0.5, 1.0, 0.5, 1.0, 0.5, 1.0, 0.5, 1.0, 0.5, 1.0, 0.5, 1.0, 0.5, 1.0, 0.5, 1.0])
me_plane.materials.append(mat_material)
me_plane.materials.append(mat_material_001)
me_plane.use_remesh_preserve_volume = False
me_plane.use_remesh_preserve_attributes = False
me_plane.use_mirror_vertex_groups = False
me_plane.update()

# ---- objects
ob_plane = bpy.data.objects.new('Plane', me_plane)

# ---- transforms, parenting, visibility, modifiers, constraints
ob_plane.location = (0.0, 0.0, 0.0)
ob_plane.scale = (13.04, 13.04, 13.04)
ob_plane.lineart.crease_threshold = 0.0

# ---- collection membership
col_collection.objects.link(ob_plane)

# ---- scene / render settings (as saved in the file)
scene.frame_start = 1; scene.frame_end = 250; scene.frame_set(1)
scene.render.engine = 'BLENDER_EEVEE_NEXT'
scene.cycles.use_denoising = False
scene.cycles.samples = 128
scene.cycles.sampling_pattern = 'TABULATED_SOBOL'
scene.cycles.use_adaptive_sampling = False
scene.cycles.use_light_tree = False
scene.view_settings.view_transform = 'Filmic'
bpy.context.view_layer.update()

# ---- added for rendering (the .blend has no active camera and no usable light): camera, sun
cam_auto = bpy.data.cameras.new('AutoCamera')
cam_auto.lens = 50.0
cam_auto.sensor_width = 36.0
cam_auto.clip_end = 7066.14
ob_auto_camera = bpy.data.objects.new('AutoCamera', cam_auto)
scene.collection.objects.link(ob_auto_camera)
ob_auto_camera.location = (336.106, -427.405, 180.937)
ob_auto_camera.rotation_euler = (1.09748, -7.21219e-08, 0.694738)
scene.camera = ob_auto_camera
light_auto_sun = bpy.data.lights.new('AutoSun', 'SUN')
light_auto_sun.energy = 3.0
light_auto_sun.angle = 0.0523599
ob_auto_sun = bpy.data.objects.new('AutoSun', light_auto_sun)
scene.collection.objects.link(ob_auto_sun)
ob_auto_sun.rotation_euler = (0.872665, 0.174533, 0.523599)
bpy.context.view_layer.update()

